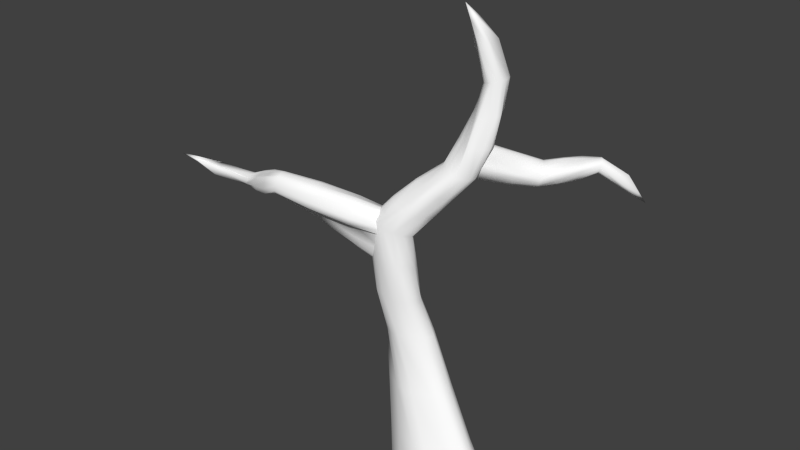 # Source: tree2.blend  (saved by Blender 2.77.0; exported with 4.5.12 LTS)
import bpy
from mathutils import Matrix  # noqa: F401  (used for matrix-valued properties, if any)

bpy.ops.wm.read_factory_settings(use_empty=True)
scene = bpy.context.scene
scene.name = 'Scene'

# ---- collections
col_collection_1 = bpy.data.collections.new('Collection 1'); scene.collection.children.link(col_collection_1)

# ---- materials (node trees are filled in below, after node groups)
mat_colobotmesh_mat_1 = bpy.data.materials.new('ColobotMesh_mat_1')
mat_colobotmesh_mat_1.alpha_threshold = 0.0
mat_colobotmesh_mat_1.use_transparent_shadow = False
mat_colobotmesh_mat_1.diffuse_color = (1.0, 1.0, 1.0, 1.0)
mat_colobotmesh_mat_1.specular_color = (0.0, 0.0, 0.0)
mat_colobotmesh_mat_1.roughness = 0.5

# ---- material node trees

# ---- world
world_world = bpy.data.worlds.new('World'); scene.world = world_world
world_world.color = (0.05088, 0.05088, 0.05088)
world_world.use_sun_shadow = False
world_world.sun_shadow_jitter_overblur = 0.0
world_world.cycles.sampling_method = 'NONE'
world_world.cycles.sample_map_resolution = 256

# ---- meshes
me_colobotmesh__002 = bpy.data.meshes.new('ColobotMesh_.002')
me_colobotmesh__002.from_pydata([(2.471, 25.03, 0.7769), (2.539, 26.38, 0.2778), (5.173, 23.6, -6.422), (1.735, 26.45, -0.9183), (4.69, 22.49, -6.628), (1.169, 25.15, -1.158), (5.223, 21.62, -5.475), (5.947, 22.27, -4.716), (6.005, 23.43, -5.143), (1.235, 23.37, -0.2762), (9.724, 23.6, -7.337), (9.761, 24.33, -7.607), (9.326, 24.37, -8.254), (9.02, 23.66, -8.384), (9.266, 23.19, -7.817), (12.19, 20.25, -10.91), (6.564, 24.0, -7.118), (7.948, 24.26, -7.728), (5.496, 21.71, -5.187), (5.737, 21.93, -4.934), (9.795, 23.88, -7.379), (9.807, 24.12, -7.469), (7.282, 23.77, -5.974), (8.534, 24.07, -6.796), (2.396, 23.6, -2.678), (3.747, 22.42, -4.117), (9.203, 24.18, -8.365), (9.101, 23.95, -8.408), (6.079, 22.78, -7.216), (7.604, 23.01, -7.612), (4.797, 22.08, -6.322), (4.974, 21.79, -5.938), (2.451, 25.07, -3.193), (3.436, 23.75, -5.097), (4.409, 22.47, -3.156), (2.838, 22.84, -1.676), (4.93, 23.25, -6.6), (4.769, 22.88, -6.668), (2.11, 24.24, 0.5442), (1.698, 23.69, 0.1932), (3.863, 21.99, -3.746), (2.534, 22.57, -2.013), (7.435, 23.19, -5.547), (8.707, 23.88, -6.511), (3.471, 25.58, -1.98), (4.349, 24.65, -4.213), (3.579, 24.34, -1.25), (4.757, 23.8, -3.223), (9.61, 23.4, -7.444), (9.457, 23.26, -7.604), (1.066, 24.35, -0.88), (1.088, 23.76, -0.5859), (6.465, 23.64, -7.06), (7.747, 23.66, -7.714), (9.644, 24.42, -7.83), (9.499, 24.43, -8.046), (6.059, 22.82, -7.28), (7.502, 23.21, -7.866), (7.031, 23.89, -6.39), (8.138, 24.2, -7.427), (2.615, 25.51, 0.6691), (2.637, 25.96, 0.5027), (9.063, 23.44, -8.248), (9.145, 23.28, -8.059), (3.532, 25.19, -1.656), (4.688, 24.21, -3.463), (5.466, 23.72, -6.023), (5.743, 23.66, -5.596), (6.071, 22.67, -4.767), (6.09, 23.05, -4.909), (1.495, 26.13, -1.093), (1.306, 25.69, -1.173), (3.351, 23.26, -5.02), (2.177, 24.14, -3.197), (10.58, 22.09, -9.206), (11.56, 21.12, -10.24), (10.91, 22.05, -8.857), (11.73, 20.93, -10.05), (4.039, 24.53, -4.568), (2.893, 25.48, -2.733), (11.11, 22.77, -8.983), (11.92, 21.41, -10.08), (2.348, 26.53, -0.1377), (2.08, 26.56, -0.5364), (10.62, 22.77, -9.646), (11.58, 21.4, -10.53), (7.213, 22.72, -5.58), (8.472, 23.16, -6.454), (10.45, 22.13, -9.479), (11.51, 20.99, -10.32), (3.654, 24.09, -1.031), (4.812, 23.17, -2.862), (6.568, 22.17, -6.283), (7.916, 22.69, -7.064), (6.774, 21.97, -6.014), (8.274, 22.63, -6.635), (4.841, 23.46, -2.993), (3.576, 24.8, -1.467), (4.542, 24.54, -3.867), (3.214, 25.58, -2.365), (3.675, 24.17, -4.935), (2.258, 24.72, -3.335), (3.461, 22.79, -4.654), (2.346, 22.96, -2.399), (4.13, 22.14, -3.439), (3.264, 23.34, -1.297), (8.649, 23.54, -6.436), (7.43, 23.49, -5.705), (8.37, 24.2, -7.1), (6.849, 24.05, -6.743), (7.842, 24.02, -7.754), (6.206, 23.26, -7.248), (7.531, 23.09, -7.769), (6.295, 22.42, -6.786), (8.131, 22.62, -6.806), (7.003, 22.28, -5.79), (11.35, 22.27, -8.724), (11.24, 23.0, -9.376), (10.63, 22.54, -9.875), (10.53, 22.11, -9.513), (10.73, 21.84, -9.099)], [], [(7, 68, 91), (8, 65, 47), (8, 67, 65), (2, 78, 45), (2, 36, 78), (4, 72, 33), (4, 30, 72), (6, 40, 25), (6, 18, 40), (7, 91, 34), (10, 20, 87), (11, 23, 43), (11, 54, 23), (12, 17, 59), (12, 26, 17), (13, 57, 53), (13, 62, 57), (14, 93, 29), (14, 49, 93), (10, 87, 95), (15, 81, 77), (15, 85, 81), (15, 89, 85), (15, 75, 89), (15, 77, 75), (90, 46, 0), (91, 96, 90), (90, 96, 46), (96, 47, 46), (91, 68, 96), (68, 69, 96), (96, 69, 47), (69, 8, 47), (46, 60, 0), (47, 97, 46), (46, 97, 60), (97, 61, 60), (47, 65, 97), (65, 64, 97), (97, 64, 61), (64, 1, 61), (64, 44, 1), (65, 98, 64), (64, 98, 44), (98, 45, 44), (65, 67, 98), (67, 66, 98), (98, 66, 45), (66, 2, 45), (44, 82, 1), (45, 99, 44), (44, 99, 82), (99, 83, 82), (45, 78, 99), (78, 79, 99), (99, 79, 83), (79, 3, 83), (79, 32, 3), (78, 100, 79), (79, 100, 32), (100, 33, 32), (78, 36, 100), (36, 37, 100), (100, 37, 33), (37, 4, 33), (32, 70, 3), (33, 101, 32), (32, 101, 70), (101, 71, 70), (33, 72, 101), (72, 73, 101), (101, 73, 71), (73, 5, 71), (73, 24, 5), (72, 102, 73), (73, 102, 24), (102, 25, 24), (72, 30, 102), (30, 31, 102), (102, 31, 25), (31, 6, 25), (24, 50, 5), (25, 103, 24), (24, 103, 50), (103, 51, 50), (25, 40, 103), (40, 41, 103), (103, 41, 51), (41, 9, 51), (41, 35, 9), (40, 104, 41), (41, 104, 35), (104, 34, 35), (40, 18, 104), (18, 19, 104), (104, 19, 34), (19, 7, 34), (35, 39, 9), (34, 105, 35), (35, 105, 39), (105, 38, 39), (34, 91, 105), (91, 90, 105), (105, 90, 38), (90, 0, 38), (86, 42, 7), (87, 106, 86), (86, 106, 42), (106, 43, 42), (87, 20, 106), (20, 21, 106), (106, 21, 43), (21, 11, 43), (42, 68, 7), (43, 107, 42), (42, 107, 68), (107, 69, 68), (43, 23, 107), (23, 22, 107), (107, 22, 69), (22, 8, 69), (22, 58, 8), (23, 108, 22), (22, 108, 58), (108, 59, 58), (23, 54, 108), (54, 55, 108), (108, 55, 59), (55, 12, 59), (58, 67, 8), (59, 109, 58), (58, 109, 67), (109, 66, 67), (59, 17, 109), (17, 16, 109), (109, 16, 66), (16, 2, 66), (16, 52, 2), (17, 110, 16), (16, 110, 52), (110, 53, 52), (17, 26, 110), (26, 27, 110), (110, 27, 53), (27, 13, 53), (52, 36, 2), (53, 111, 52), (52, 111, 36), (111, 37, 36), (53, 57, 111), (57, 56, 111), (111, 56, 37), (56, 4, 37), (56, 28, 4), (57, 112, 56), (56, 112, 28), (112, 29, 28), (57, 62, 112), (62, 63, 112), (112, 63, 29), (63, 14, 29), (28, 30, 4), (29, 113, 28), (28, 113, 30), (113, 31, 30), (29, 93, 113), (93, 92, 113), (113, 92, 31), (92, 6, 31), (92, 94, 6), (93, 114, 92), (92, 114, 94), (114, 95, 94), (93, 49, 114), (49, 48, 114), (114, 48, 95), (48, 10, 95), (94, 18, 6), (95, 115, 94), (94, 115, 18), (115, 19, 18), (95, 87, 115), (87, 86, 115), (115, 86, 19), (86, 7, 19), (76, 20, 10), (77, 116, 76), (76, 116, 20), (116, 21, 20), (77, 81, 116), (81, 80, 116), (116, 80, 21), (80, 11, 21), (80, 54, 11), (81, 117, 80), (80, 117, 54), (117, 55, 54), (81, 85, 117), (85, 84, 117), (117, 84, 55), (84, 12, 55), (84, 26, 12), (85, 118, 84), (84, 118, 26), (118, 27, 26), (85, 89, 118), (89, 88, 118), (118, 88, 27), (88, 13, 27), (88, 62, 13), (89, 119, 88), (88, 119, 62), (119, 63, 62), (89, 75, 119), (75, 74, 119), (119, 74, 63), (74, 14, 63), (74, 49, 14), (75, 120, 74), (74, 120, 49), (120, 48, 49), (75, 77, 120), (77, 76, 120), (120, 76, 48), (76, 10, 48)])
me_colobotmesh__002.polygons.foreach_set('use_smooth', [True] * 225)
_uv = me_colobotmesh__002.uv_layers.new(name='UV_1')
_uv.uv.foreach_set('vector', [0.8132, 0.4337, 0.7939, 0.4354, 0.8108, 0.329, 0.7552, 0.4389, 0.7528, 0.3345, 0.7721, 0.3325, 0.7552, 0.4389, 0.8264, 0.4139, 0.7528, 0.3345, 0.9688, 0.3637, 0.9713, 0.2602, 0.8952, 0.2844, 0.9688, 0.3637, 0.9532, 0.3492, 0.9713, 0.2602, 0.9219, 0.3201, 0.9228, 0.214, 0.94, 0.2311, 0.9219, 0.3201, 0.8997, 0.3361, 0.9228, 0.214, 0.8552, 0.3683, 0.858, 0.2481, 0.8784, 0.2462, 0.8552, 0.3683, 0.8412, 0.3901, 0.858, 0.2481, 0.8132, 0.4337, 0.8108, 0.329, 0.83, 0.2917, 0.8132, 0.775, 0.7921, 0.7761, 0.8132, 0.6612, 0.7499, 0.7783, 0.7517, 0.6652, 0.771, 0.6634, 0.7499, 0.7783, 0.824, 0.7652, 0.7517, 0.6652, 0.9721, 0.739, 0.971, 0.6139, 0.8998, 0.639, 0.9721, 0.739, 0.9537, 0.7298, 0.971, 0.6139, 0.917, 0.7114, 0.9187, 0.5809, 0.9343, 0.5955, 0.917, 0.7114, 0.8977, 0.7188, 0.9187, 0.5809, 0.8591, 0.7336, 0.8578, 0.6118, 0.8801, 0.5958, 0.8591, 0.7336, 0.8438, 0.7474, 0.8578, 0.6118, 0.8132, 0.775, 0.8132, 0.6612, 0.8272, 0.6394, 0.7285, 0.998, 0.7357, 0.9248, 0.7567, 0.9237, 0.7285, 0.998, 0.8097, 0.9117, 0.7357, 0.9248, 0.7285, 0.998, 0.7914, 0.9025, 0.8097, 0.9117, 0.7285, 0.998, 0.772, 0.9099, 0.7914, 0.9025, 0.7285, 0.998, 0.7567, 0.9237, 0.772, 0.9099, 0.8084, 0.2243, 0.789, 0.226, 0.806, 0.1196, 0.8108, 0.329, 0.7914, 0.3307, 0.8084, 0.2243, 0.8084, 0.2243, 0.7914, 0.3307, 0.789, 0.226, 0.7914, 0.3307, 0.7721, 0.3325, 0.789, 0.226, 0.8108, 0.329, 0.7939, 0.4354, 0.7914, 0.3307, 0.7939, 0.4354, 0.7745, 0.4372, 0.7914, 0.3307, 0.7914, 0.3307, 0.7745, 0.4372, 0.7721, 0.3325, 0.7745, 0.4372, 0.7552, 0.4389, 0.7721, 0.3325, 0.789, 0.226, 0.7866, 0.1216, 0.806, 0.1196, 0.7721, 0.3325, 0.7697, 0.2281, 0.789, 0.226, 0.789, 0.226, 0.7697, 0.2281, 0.7866, 0.1216, 0.7697, 0.2281, 0.7673, 0.1237, 0.7866, 0.1216, 0.7721, 0.3325, 0.7528, 0.3345, 0.7697, 0.2281, 0.7528, 0.3345, 0.7503, 0.2301, 0.7697, 0.2281, 0.7697, 0.2281, 0.7503, 0.2301, 0.7673, 0.1237, 0.7503, 0.2301, 0.7479, 0.1257, 0.7673, 0.1237, 0.7503, 0.2301, 0.8216, 0.2051, 0.7479, 0.1257, 0.7528, 0.3345, 0.824, 0.3095, 0.7503, 0.2301, 0.7503, 0.2301, 0.824, 0.3095, 0.8216, 0.2051, 0.824, 0.3095, 0.8952, 0.2844, 0.8216, 0.2051, 0.7528, 0.3345, 0.8264, 0.4139, 0.824, 0.3095, 0.8264, 0.4139, 0.8976, 0.3888, 0.824, 0.3095, 0.824, 0.3095, 0.8976, 0.3888, 0.8952, 0.2844, 0.8976, 0.3888, 0.9688, 0.3637, 0.8952, 0.2844, 0.8216, 0.2051, 0.824, 0.1015, 0.7479, 0.1257, 0.8952, 0.2844, 0.8977, 0.1808, 0.8216, 0.2051, 0.8216, 0.2051, 0.8977, 0.1808, 0.824, 0.1015, 0.8977, 0.1808, 0.9001, 0.07726, 0.824, 0.1015, 0.8952, 0.2844, 0.9713, 0.2602, 0.8977, 0.1808, 0.9713, 0.2602, 0.9737, 0.1566, 0.8977, 0.1808, 0.8977, 0.1808, 0.9737, 0.1566, 0.9001, 0.07726, 0.9737, 0.1566, 0.9762, 0.05303, 0.9001, 0.07726, 0.9737, 0.1566, 0.9581, 0.142, 0.9762, 0.05303, 0.9713, 0.2602, 0.9557, 0.2456, 0.9737, 0.1566, 0.9737, 0.1566, 0.9557, 0.2456, 0.9581, 0.142, 0.9557, 0.2456, 0.94, 0.2311, 0.9581, 0.142, 0.9713, 0.2602, 0.9532, 0.3492, 0.9557, 0.2456, 0.9532, 0.3492, 0.9376, 0.3346, 0.9557, 0.2456, 0.9557, 0.2456, 0.9376, 0.3346, 0.94, 0.2311, 0.9376, 0.3346, 0.9219, 0.3201, 0.94, 0.2311, 0.9581, 0.142, 0.959, 0.03601, 0.9762, 0.05303, 0.94, 0.2311, 0.9409, 0.125, 0.9581, 0.142, 0.9581, 0.142, 0.9409, 0.125, 0.959, 0.03601, 0.9409, 0.125, 0.9418, 0.01898, 0.959, 0.03601, 0.94, 0.2311, 0.9228, 0.214, 0.9409, 0.125, 0.9228, 0.214, 0.9237, 0.108, 0.9409, 0.125, 0.9409, 0.125, 0.9237, 0.108, 0.9418, 0.01898, 0.9237, 0.108, 0.9247, 0.001953, 0.9418, 0.01898, 0.9237, 0.108, 0.9015, 0.1241, 0.9247, 0.001953, 0.9228, 0.214, 0.9006, 0.2301, 0.9237, 0.108, 0.9237, 0.108, 0.9006, 0.2301, 0.9015, 0.1241, 0.9006, 0.2301, 0.8784, 0.2462, 0.9015, 0.1241, 0.9228, 0.214, 0.8997, 0.3361, 0.9006, 0.2301, 0.8997, 0.3361, 0.8775, 0.3522, 0.9006, 0.2301, 0.9006, 0.2301, 0.8775, 0.3522, 0.8784, 0.2462, 0.8775, 0.3522, 0.8552, 0.3683, 0.8784, 0.2462, 0.9015, 0.1241, 0.9043, 0.00393, 0.9247, 0.001953, 0.8784, 0.2462, 0.8812, 0.126, 0.9015, 0.1241, 0.9015, 0.1241, 0.8812, 0.126, 0.9043, 0.00393, 0.8812, 0.126, 0.884, 0.005906, 0.9043, 0.00393, 0.8784, 0.2462, 0.858, 0.2481, 0.8812, 0.126, 0.858, 0.2481, 0.8608, 0.128, 0.8812, 0.126, 0.8812, 0.126, 0.8608, 0.128, 0.884, 0.005906, 0.8608, 0.128, 0.8637, 0.007883, 0.884, 0.005906, 0.8608, 0.128, 0.8468, 0.1498, 0.8637, 0.007883, 0.858, 0.2481, 0.844, 0.2699, 0.8608, 0.128, 0.8608, 0.128, 0.844, 0.2699, 0.8468, 0.1498, 0.844, 0.2699, 0.83, 0.2917, 0.8468, 0.1498, 0.858, 0.2481, 0.8412, 0.3901, 0.844, 0.2699, 0.8412, 0.3901, 0.8272, 0.4119, 0.844, 0.2699, 0.844, 0.2699, 0.8272, 0.4119, 0.83, 0.2917, 0.8272, 0.4119, 0.8132, 0.4337, 0.83, 0.2917, 0.8468, 0.1498, 0.8444, 0.04511, 0.8637, 0.007883, 0.83, 0.2917, 0.8276, 0.187, 0.8468, 0.1498, 0.8468, 0.1498, 0.8276, 0.187, 0.8444, 0.04511, 0.8276, 0.187, 0.8252, 0.08234, 0.8444, 0.04511, 0.83, 0.2917, 0.8108, 0.329, 0.8276, 0.187, 0.8108, 0.329, 0.8084, 0.2243, 0.8276, 0.187, 0.8276, 0.187, 0.8084, 0.2243, 0.8252, 0.08234, 0.8084, 0.2243, 0.806, 0.1196, 0.8252, 0.08234, 0.8132, 0.5474, 0.7921, 0.5485, 0.8132, 0.4337, 0.8132, 0.6612, 0.7921, 0.6623, 0.8132, 0.5474, 0.8132, 0.5474, 0.7921, 0.6623, 0.7921, 0.5485, 0.7921, 0.6623, 0.771, 0.6634, 0.7921, 0.5485, 0.8132, 0.6612, 0.7921, 0.7761, 0.7921, 0.6623, 0.7921, 0.7761, 0.771, 0.7772, 0.7921, 0.6623, 0.7921, 0.6623, 0.771, 0.7772, 0.771, 0.6634, 0.771, 0.7772, 0.7499, 0.7783, 0.771, 0.6634, 0.7921, 0.5485, 0.7939, 0.4354, 0.8132, 0.4337, 0.771, 0.6634, 0.7728, 0.5503, 0.7921, 0.5485, 0.7921, 0.5485, 0.7728, 0.5503, 0.7939, 0.4354, 0.7728, 0.5503, 0.7745, 0.4372, 0.7939, 0.4354, 0.771, 0.6634, 0.7517, 0.6652, 0.7728, 0.5503, 0.7517, 0.6652, 0.7534, 0.5521, 0.7728, 0.5503, 0.7728, 0.5503, 0.7534, 0.5521, 0.7745, 0.4372, 0.7534, 0.5521, 0.7552, 0.4389, 0.7745, 0.4372, 0.7534, 0.5521, 0.8275, 0.5389, 0.7552, 0.4389, 0.7517, 0.6652, 0.8257, 0.6521, 0.7534, 0.5521, 0.7534, 0.5521, 0.8257, 0.6521, 0.8275, 0.5389, 0.8257, 0.6521, 0.8998, 0.639, 0.8275, 0.5389, 0.7517, 0.6652, 0.824, 0.7652, 0.8257, 0.6521, 0.824, 0.7652, 0.898, 0.7521, 0.8257, 0.6521, 0.8257, 0.6521, 0.898, 0.7521, 0.8998, 0.639, 0.898, 0.7521, 0.9721, 0.739, 0.8998, 0.639, 0.8275, 0.5389, 0.8264, 0.4139, 0.7552, 0.4389, 0.8998, 0.639, 0.8987, 0.5139, 0.8275, 0.5389, 0.8275, 0.5389, 0.8987, 0.5139, 0.8264, 0.4139, 0.8987, 0.5139, 0.8976, 0.3888, 0.8264, 0.4139, 0.8998, 0.639, 0.971, 0.6139, 0.8987, 0.5139, 0.971, 0.6139, 0.9699, 0.4888, 0.8987, 0.5139, 0.8987, 0.5139, 0.9699, 0.4888, 0.8976, 0.3888, 0.9699, 0.4888, 0.9688, 0.3637, 0.8976, 0.3888, 0.9699, 0.4888, 0.9516, 0.4796, 0.9688, 0.3637, 0.971, 0.6139, 0.9526, 0.6047, 0.9699, 0.4888, 0.9699, 0.4888, 0.9526, 0.6047, 0.9516, 0.4796, 0.9526, 0.6047, 0.9343, 0.5955, 0.9516, 0.4796, 0.971, 0.6139, 0.9537, 0.7298, 0.9526, 0.6047, 0.9537, 0.7298, 0.9354, 0.7206, 0.9526, 0.6047, 0.9526, 0.6047, 0.9354, 0.7206, 0.9343, 0.5955, 0.9354, 0.7206, 0.917, 0.7114, 0.9343, 0.5955, 0.9516, 0.4796, 0.9532, 0.3492, 0.9688, 0.3637, 0.9343, 0.5955, 0.9359, 0.4651, 0.9516, 0.4796, 0.9516, 0.4796, 0.9359, 0.4651, 0.9532, 0.3492, 0.9359, 0.4651, 0.9376, 0.3346, 0.9532, 0.3492, 0.9343, 0.5955, 0.9187, 0.5809, 0.9359, 0.4651, 0.9187, 0.5809, 0.9203, 0.4505, 0.9359, 0.4651, 0.9359, 0.4651, 0.9203, 0.4505, 0.9376, 0.3346, 0.9203, 0.4505, 0.9219, 0.3201, 0.9376, 0.3346, 0.9203, 0.4505, 0.901, 0.4579, 0.9219, 0.3201, 0.9187, 0.5809, 0.8994, 0.5884, 0.9203, 0.4505, 0.9203, 0.4505, 0.8994, 0.5884, 0.901, 0.4579, 0.8994, 0.5884, 0.8801, 0.5958, 0.901, 0.4579, 0.9187, 0.5809, 0.8977, 0.7188, 0.8994, 0.5884, 0.8977, 0.7188, 0.8784, 0.7262, 0.8994, 0.5884, 0.8994, 0.5884, 0.8784, 0.7262, 0.8801, 0.5958, 0.8784, 0.7262, 0.8591, 0.7336, 0.8801, 0.5958, 0.901, 0.4579, 0.8997, 0.3361, 0.9219, 0.3201, 0.8801, 0.5958, 0.8788, 0.474, 0.901, 0.4579, 0.901, 0.4579, 0.8788, 0.474, 0.8997, 0.3361, 0.8788, 0.474, 0.8775, 0.3522, 0.8997, 0.3361, 0.8801, 0.5958, 0.8578, 0.6118, 0.8788, 0.474, 0.8578, 0.6118, 0.8565, 0.4901, 0.8788, 0.474, 0.8788, 0.474, 0.8565, 0.4901, 0.8775, 0.3522, 0.8565, 0.4901, 0.8552, 0.3683, 0.8775, 0.3522, 0.8565, 0.4901, 0.8412, 0.5038, 0.8552, 0.3683, 0.8578, 0.6118, 0.8425, 0.6256, 0.8565, 0.4901, 0.8565, 0.4901, 0.8425, 0.6256, 0.8412, 0.5038, 0.8425, 0.6256, 0.8272, 0.6394, 0.8412, 0.5038, 0.8578, 0.6118, 0.8438, 0.7474, 0.8425, 0.6256, 0.8438, 0.7474, 0.8285, 0.7612, 0.8425, 0.6256, 0.8425, 0.6256, 0.8285, 0.7612, 0.8272, 0.6394, 0.8285, 0.7612, 0.8132, 0.775, 0.8272, 0.6394, 0.8412, 0.5038, 0.8412, 0.3901, 0.8552, 0.3683, 0.8272, 0.6394, 0.8272, 0.5256, 0.8412, 0.5038, 0.8412, 0.5038, 0.8272, 0.5256, 0.8412, 0.3901, 0.8272, 0.5256, 0.8272, 0.4119, 0.8412, 0.3901, 0.8272, 0.6394, 0.8132, 0.6612, 0.8272, 0.5256, 0.8132, 0.6612, 0.8132, 0.5474, 0.8272, 0.5256, 0.8272, 0.5256, 0.8132, 0.5474, 0.8272, 0.4119, 0.8132, 0.5474, 0.8132, 0.4337, 0.8272, 0.4119, 0.785, 0.8493, 0.7921, 0.7761, 0.8132, 0.775, 0.7567, 0.9237, 0.7639, 0.8505, 0.785, 0.8493, 0.785, 0.8493, 0.7639, 0.8505, 0.7921, 0.7761, 0.7639, 0.8505, 0.771, 0.7772, 0.7921, 0.7761, 0.7567, 0.9237, 0.7357, 0.9248, 0.7639, 0.8505, 0.7357, 0.9248, 0.7428, 0.8516, 0.7639, 0.8505, 0.7639, 0.8505, 0.7428, 0.8516, 0.771, 0.7772, 0.7428, 0.8516, 0.7499, 0.7783, 0.771, 0.7772, 0.7428, 0.8516, 0.824, 0.7652, 0.7499, 0.7783, 0.7357, 0.9248, 0.8168, 0.8385, 0.7428, 0.8516, 0.7428, 0.8516, 0.8168, 0.8385, 0.824, 0.7652, 0.8168, 0.8385, 0.898, 0.7521, 0.824, 0.7652, 0.7357, 0.9248, 0.8097, 0.9117, 0.8168, 0.8385, 0.8097, 0.9117, 0.8909, 0.8253, 0.8168, 0.8385, 0.8168, 0.8385, 0.8909, 0.8253, 0.898, 0.7521, 0.8909, 0.8253, 0.9721, 0.739, 0.898, 0.7521, 0.8909, 0.8253, 0.9537, 0.7298, 0.9721, 0.739, 0.8097, 0.9117, 0.8725, 0.8161, 0.8909, 0.8253, 0.8909, 0.8253, 0.8725, 0.8161, 0.9537, 0.7298, 0.8725, 0.8161, 0.9354, 0.7206, 0.9537, 0.7298, 0.8097, 0.9117, 0.7914, 0.9025, 0.8725, 0.8161, 0.7914, 0.9025, 0.8542, 0.8069, 0.8725, 0.8161, 0.8725, 0.8161, 0.8542, 0.8069, 0.9354, 0.7206, 0.8542, 0.8069, 0.917, 0.7114, 0.9354, 0.7206, 0.8542, 0.8069, 0.8977, 0.7188, 0.917, 0.7114, 0.7914, 0.9025, 0.8349, 0.8143, 0.8542, 0.8069, 0.8542, 0.8069, 0.8349, 0.8143, 0.8977, 0.7188, 0.8349, 0.8143, 0.8784, 0.7262, 0.8977, 0.7188, 0.7914, 0.9025, 0.772, 0.9099, 0.8349, 0.8143, 0.772, 0.9099, 0.8156, 0.8218, 0.8349, 0.8143, 0.8349, 0.8143, 0.8156, 0.8218, 0.8784, 0.7262, 0.8156, 0.8218, 0.8591, 0.7336, 0.8784, 0.7262, 0.8156, 0.8218, 0.8438, 0.7474, 0.8591, 0.7336, 0.772, 0.9099, 0.8003, 0.8355, 0.8156, 0.8218, 0.8156, 0.8218, 0.8003, 0.8355, 0.8438, 0.7474, 0.8003, 0.8355, 0.8285, 0.7612, 0.8438, 0.7474, 0.772, 0.9099, 0.7567, 0.9237, 0.8003, 0.8355, 0.7567, 0.9237, 0.785, 0.8493, 0.8003, 0.8355, 0.8003, 0.8355, 0.785, 0.8493, 0.8285, 0.7612, 0.785, 0.8493, 0.8132, 0.775, 0.8285, 0.7612])
me_colobotmesh__002.materials.append(mat_colobotmesh_mat_1)
me_colobotmesh__002.use_remesh_preserve_volume = False
me_colobotmesh__002.use_remesh_preserve_attributes = False
me_colobotmesh__002.use_mirror_vertex_groups = False
me_colobotmesh__002.update()
me_colobotmesh__001 = bpy.data.meshes.new('ColobotMesh_.001')
me_colobotmesh__001.from_pydata([(2.304, 23.84, 1.337), (0.4427, 8.895, 1.281), (-1.787, 8.895, 3.231), (7.613, -5.061, 2.126), (3.682, -5.061, 5.013), (-3.92, 8.905, 2.235), (-2.13, -5.06, 3.624), (-4.12, 8.881, 0.226), (-2.783, -5.063, -0.2034), (-2.026, 8.889, -0.3859), (3.254, -5.056, -1.158), (-0.8011, 18.34, 2.648), (-2.722, 18.97, 4.066), (-4.251, 19.39, 3.391), (-4.532, 19.22, 1.538), (1.72, 37.1, -0.1375), (-2.715, 18.45, 1.127), (4.327, 31.32, -1.971), (3.66, 31.15, -1.021), (0.6715, 24.3, 0.8547), (0.5263, 24.29, -0.7248), (2.24, 23.86, -1.467), (3.231, 23.59, 0.01614), (2.658, 30.87, -1.392), (2.478, 30.84, -2.71), (3.691, 31.15, -3.237), (-3.307, 19.16, 3.978), (-3.816, 19.3, 3.753), (1.642, 26.34, -0.1632), (2.304, 28.53, -0.9121), (-4.077, 19.0, 1.235), (-3.472, 18.75, 1.098), (2.154, 35.79, -0.2709), (2.801, 33.81, -0.5654), (-3.008, 21.19, 2.313), (-1.415, 22.83, 0.9416), (-3.106, 12.63, 3.632), (-3.927, 16.13, 3.685), (1.041, 24.12, -1.175), (1.612, 23.98, -1.422), (1.201, 22.06, 1.851), (0.1661, 20.23, 2.287), (-0.1248, 9.002, 0.54), (-0.9478, 9.0, -0.01549), (-3.545, 8.897, -0.1708), (-2.847, 8.899, -0.3748), (-0.5757, 12.08, 1.673), (-0.9903, 15.23, 2.129), (-4.209, 8.886, 1.541), (-4.275, 8.878, 0.871), (-2.917, 20.93, 0.7737), (-1.231, 22.62, 0.01952), (-4.438, 12.6, 2.942), (-4.549, 16.09, 3.327), (0.8466, -0.4054, 4.464), (-1.687, 4.25, 3.538), (-3.233, -0.4187, 2.365), (-3.897, 4.228, 1.233), (-1.249, 18.52, 3.333), (-1.89, 18.73, 3.805), (1.58, 4.36, 2.964), (4.714, -0.2918, 2.596), (2.759, 23.72, 0.9761), (3.068, 23.64, 0.5357), (2.448, 30.87, -1.854), (2.388, 30.86, -2.294), (-0.2543, 4.253, -0.7236), (1.506, -0.3956, -0.981), (2.877, 26.28, -2.478), (3.361, 28.72, -3.068), (-0.3725, 20.02, 0.8864), (1.61, 21.73, 0.5161), (-2.604, 8.891, 3.119), (-3.315, 8.894, 2.787), (-1.064, -5.042, -1.135), (0.948, -5.04, -1.453), (2.645, 4.177, 1.587), (5.035, -0.4749, 1.869), (4.215, 31.28, -1.592), (3.993, 31.22, -1.276), (-4.53, 19.4, 2.782), (-4.624, 19.35, 2.164), (1.825, 26.61, -1.978), (2.88, 28.9, -2.815), (4.447, 28.69, -1.313), (4.081, 26.11, -0.6506), (6.646, -4.814, 0.8491), (5.193, -4.812, -0.2458), (1.718, 35.75, -0.8002), (1.971, 33.67, -1.658), (2.736, 26.27, 0.4966), (3.188, 28.71, -0.2895), (3.795, 28.5, -0.6896), (3.652, 25.99, -0.3439), (-2.103, 12.29, 3.643), (-2.415, 15.65, 3.922), (-3.848, 12.1, 0.6323), (-3.38, 15.29, 0.9326), (2.606, 35.92, -0.5232), (3.475, 34.0, -1.135), (-1.555, 20.76, 3.234), (-0.4237, 22.53, 2.164), (0.6661, 22.26, 2.523), (-1.009, 20.64, 3.432), (1.62, 4.337, 0.345), (2.557, -0.3128, -0.4679), (4.229, 31.29, -2.497), (4.018, 31.23, -2.919), (-2.831, 21.09, 2.696), (-1.19, 22.72, 1.851), (-0.6173, 12.32, 2.7), (-1.672, 15.68, 3.629), (-3.265, 4.256, 2.656), (-2.668, -0.3995, 3.119), (-2.524, 20.75, 0.09593), (-0.2669, 22.3, -0.9058), (0.4741, 24.39, 0.3187), (0.4257, 24.39, -0.2077), (1.584, -4.985, 5.125), (-0.3534, -4.985, 4.662), (1.22, 26.42, -0.4849), (1.822, 28.6, -1.673), (2.051, 35.69, -0.4888), (2.364, 33.61, -0.907), (-4.566, 12.45, 1.865), (-4.77, 15.89, 1.633), (1.282, 26.44, -1.309), (1.933, 28.62, -1.97), (2.71, 23.68, -1.074), (3.041, 23.59, -0.5792), (-2.806, -5.089, 2.341), (-3.024, -5.09, 1.065), (2.866, 30.96, -3.036), (3.271, 31.06, -3.212), (-4.561, 12.41, 0.4959), (-4.698, 15.85, 0.9331), (-3.764, 4.231, 0.02006), (-3.318, -0.4175, -0.1231), (0.01203, 4.23, 3.601), (1.835, -0.4218, 4.195), (2.601, 26.19, 0.4872), (2.719, 28.53, -0.4226), (2.298, 35.91, -1.256), (2.955, 33.93, -2.289), (-1.052, 20.22, 0.3974), (0.6001, 22.03, -0.4674), (6.723, -4.829, 3.283), (5.412, -4.829, 4.245), (-1.183, 18.29, 2.044), (-1.821, 18.32, 1.537), (-1.691, 12.09, 0.43), (-1.282, 15.24, 1.441), (-0.0267, 8.996, 2.108), (-0.77, 8.996, 2.758), (-2.638, -0.3865, -0.6352), (-2.385, 4.264, -0.6961), (4.058, 28.8, -2.016), (3.363, 26.31, -1.848), (1.768, 24.07, 1.354), (1.224, 24.23, 1.193), (0.5238, 20.07, 1.726), (1.868, 21.82, 0.849), (3.311, 31.07, -1.023), (2.977, 30.98, -1.147), (-2.288, 12.12, 0.4162), (-2.517, 15.31, 0.9204), (2.298, 4.348, 2.359), (3.425, -0.2727, 3.48), (-0.9045, 4.248, 3.723), (-1.005, -0.3711, 4.065), (-3.749, 4.237, 1.956), (-3.534, -0.4299, 1.137), (-3.171, 4.249, -0.4564), (-0.7364, -0.3856, -1.115), (0.8374, 4.363, -0.3583), (4.028, -0.2765, 0.6544), (-1.181, 15.5, 3.022), (-1.186, 12.39, 3.281), (-3.224, 15.92, 3.926), (-3.793, 12.64, 3.517), (-4.815, 16.03, 2.546), (-4.745, 12.42, 1.222), (-4.183, 15.6, 0.8804), (-3.069, 12.13, 0.4606), (-1.75, 15.24, 1.086), (-1.14, 12.16, 1.14), (1.647, 21.91, 1.384), (-0.2466, 20.4, 2.964), (0.1385, 22.43, 2.462), (-2.226, 20.94, 3.086), (-1.393, 22.83, 1.412), (-3.051, 21.1, 1.572), (-0.81, 22.45, -0.5868), (-1.841, 20.5, 0.1677), (1.187, 21.82, -0.09168), (0.1559, 20.01, 1.253), (4.218, 28.59, -1.0), (3.254, 26.12, 0.1109), (2.969, 28.63, -0.3019), (2.094, 26.3, 0.1246), (1.964, 28.6, -1.31), (1.193, 26.45, -0.9239), (2.38, 28.79, -2.534), (2.24, 26.5, -2.425), (3.78, 28.75, -2.66), (3.847, 26.11, -1.421), (3.429, 34.15, -0.7441), (2.665, 33.85, -0.5406), (1.938, 33.77, -1.078), (2.101, 34.01, -2.279), (3.422, 34.27, -2.071)], [], [(1, 152, 76), (2, 138, 60), (2, 72, 138), (5, 112, 55), (5, 48, 112), (7, 136, 57), (7, 44, 136), (9, 66, 155), (9, 43, 66), (1, 76, 104), (11, 58, 47), (12, 95, 111), (12, 26, 95), (13, 53, 37), (13, 80, 53), (14, 135, 125), (14, 30, 135), (16, 165, 97), (16, 149, 165), (11, 47, 151), (22, 63, 161), (0, 102, 40), (0, 158, 102), (19, 109, 101), (19, 116, 109), (20, 51, 35), (20, 38, 51), (21, 145, 115), (21, 128, 145), (22, 161, 71), (17, 78, 84), (18, 91, 92), (18, 162, 91), (23, 29, 141), (23, 64, 29), (24, 127, 121), (24, 132, 127), (25, 69, 83), (25, 107, 69), (17, 84, 156), (15, 32, 98), (15, 122, 32), (15, 88, 122), (15, 142, 88), (15, 98, 142), (77, 61, 3), (76, 166, 77), (77, 166, 61), (166, 60, 61), (76, 152, 166), (152, 153, 166), (166, 153, 60), (153, 2, 60), (61, 146, 3), (60, 167, 61), (61, 167, 146), (167, 147, 146), (60, 138, 167), (138, 139, 167), (167, 139, 147), (139, 4, 147), (139, 54, 4), (138, 168, 139), (139, 168, 54), (168, 55, 54), (138, 72, 168), (72, 73, 168), (168, 73, 55), (73, 5, 55), (54, 118, 4), (55, 169, 54), (54, 169, 118), (169, 119, 118), (55, 112, 169), (112, 113, 169), (169, 113, 119), (113, 6, 119), (113, 56, 6), (112, 170, 113), (113, 170, 56), (170, 57, 56), (112, 48, 170), (48, 49, 170), (170, 49, 57), (49, 7, 57), (56, 130, 6), (57, 171, 56), (56, 171, 130), (171, 131, 130), (57, 136, 171), (136, 137, 171), (171, 137, 131), (137, 8, 131), (137, 154, 8), (136, 172, 137), (137, 172, 154), (172, 155, 154), (136, 44, 172), (44, 45, 172), (172, 45, 155), (45, 9, 155), (154, 74, 8), (155, 173, 154), (154, 173, 74), (173, 75, 74), (155, 66, 173), (66, 67, 173), (173, 67, 75), (67, 10, 75), (67, 105, 10), (66, 174, 67), (67, 174, 105), (174, 104, 105), (66, 43, 174), (43, 42, 174), (174, 42, 104), (42, 1, 104), (105, 87, 10), (104, 175, 105), (105, 175, 87), (175, 86, 87), (104, 76, 175), (76, 77, 175), (175, 77, 86), (77, 3, 86), (46, 110, 1), (47, 176, 46), (46, 176, 110), (176, 111, 110), (47, 58, 176), (58, 59, 176), (176, 59, 111), (59, 12, 111), (110, 152, 1), (111, 177, 110), (110, 177, 152), (177, 153, 152), (111, 95, 177), (95, 94, 177), (177, 94, 153), (94, 2, 153), (94, 36, 2), (95, 178, 94), (94, 178, 36), (178, 37, 36), (95, 26, 178), (26, 27, 178), (178, 27, 37), (27, 13, 37), (36, 72, 2), (37, 179, 36), (36, 179, 72), (179, 73, 72), (37, 53, 179), (53, 52, 179), (179, 52, 73), (52, 5, 73), (52, 124, 5), (53, 180, 52), (52, 180, 124), (180, 125, 124), (53, 80, 180), (80, 81, 180), (180, 81, 125), (81, 14, 125), (124, 48, 5), (125, 181, 124), (124, 181, 48), (181, 49, 48), (125, 135, 181), (135, 134, 181), (181, 134, 49), (134, 7, 49), (134, 96, 7), (135, 182, 134), (134, 182, 96), (182, 97, 96), (135, 30, 182), (30, 31, 182), (182, 31, 97), (31, 16, 97), (96, 44, 7), (97, 183, 96), (96, 183, 44), (183, 45, 44), (97, 165, 183), (165, 164, 183), (183, 164, 45), (164, 9, 45), (164, 150, 9), (165, 184, 164), (164, 184, 150), (184, 151, 150), (165, 149, 184), (149, 148, 184), (184, 148, 151), (148, 11, 151), (150, 43, 9), (151, 185, 150), (150, 185, 43), (185, 42, 43), (151, 47, 185), (47, 46, 185), (185, 46, 42), (46, 1, 42), (160, 41, 11), (161, 186, 160), (160, 186, 41), (186, 40, 41), (161, 63, 186), (63, 62, 186), (186, 62, 40), (62, 0, 40), (41, 58, 11), (40, 187, 41), (41, 187, 58), (187, 59, 58), (40, 102, 187), (102, 103, 187), (187, 103, 59), (103, 12, 59), (103, 100, 12), (102, 188, 103), (103, 188, 100), (188, 101, 100), (102, 158, 188), (158, 159, 188), (188, 159, 101), (159, 19, 101), (100, 26, 12), (101, 189, 100), (100, 189, 26), (189, 27, 26), (101, 109, 189), (109, 108, 189), (189, 108, 27), (108, 13, 27), (108, 34, 13), (109, 190, 108), (108, 190, 34), (190, 35, 34), (109, 116, 190), (116, 117, 190), (190, 117, 35), (117, 20, 35), (34, 80, 13), (35, 191, 34), (34, 191, 80), (191, 81, 80), (35, 51, 191), (51, 50, 191), (191, 50, 81), (50, 14, 81), (50, 114, 14), (51, 192, 50), (50, 192, 114), (192, 115, 114), (51, 38, 192), (38, 39, 192), (192, 39, 115), (39, 21, 115), (114, 30, 14), (115, 193, 114), (114, 193, 30), (193, 31, 30), (115, 145, 193), (145, 144, 193), (193, 144, 31), (144, 16, 31), (144, 70, 16), (145, 194, 144), (144, 194, 70), (194, 71, 70), (145, 128, 194), (128, 129, 194), (194, 129, 71), (129, 22, 71), (70, 149, 16), (71, 195, 70), (70, 195, 149), (195, 148, 149), (71, 161, 195), (161, 160, 195), (195, 160, 148), (160, 11, 148), (85, 93, 22), (84, 196, 85), (85, 196, 93), (196, 92, 93), (84, 78, 196), (78, 79, 196), (196, 79, 92), (79, 18, 92), (93, 63, 22), (92, 197, 93), (93, 197, 63), (197, 62, 63), (92, 91, 197), (91, 90, 197), (197, 90, 62), (90, 0, 62), (90, 140, 0), (91, 198, 90), (90, 198, 140), (198, 141, 140), (91, 162, 198), (162, 163, 198), (198, 163, 141), (163, 23, 141), (140, 158, 0), (141, 199, 140), (140, 199, 158), (199, 159, 158), (141, 29, 199), (29, 28, 199), (199, 28, 159), (28, 19, 159), (28, 120, 19), (29, 200, 28), (28, 200, 120), (200, 121, 120), (29, 64, 200), (64, 65, 200), (200, 65, 121), (65, 24, 121), (120, 116, 19), (121, 201, 120), (120, 201, 116), (201, 117, 116), (121, 127, 201), (127, 126, 201), (201, 126, 117), (126, 20, 117), (126, 82, 20), (127, 202, 126), (126, 202, 82), (202, 83, 82), (127, 132, 202), (132, 133, 202), (202, 133, 83), (133, 25, 83), (82, 38, 20), (83, 203, 82), (82, 203, 38), (203, 39, 38), (83, 69, 203), (69, 68, 203), (203, 68, 39), (68, 21, 39), (68, 157, 21), (69, 204, 68), (68, 204, 157), (204, 156, 157), (69, 107, 204), (107, 106, 204), (204, 106, 156), (106, 17, 156), (157, 128, 21), (156, 205, 157), (157, 205, 128), (205, 129, 128), (156, 84, 205), (84, 85, 205), (205, 85, 129), (85, 22, 129), (99, 78, 17), (98, 206, 99), (99, 206, 78), (206, 79, 78), (98, 32, 206), (32, 33, 206), (206, 33, 79), (33, 18, 79), (33, 162, 18), (32, 207, 33), (33, 207, 162), (207, 163, 162), (32, 122, 207), (122, 123, 207), (207, 123, 163), (123, 23, 163), (123, 64, 23), (122, 208, 123), (123, 208, 64), (208, 65, 64), (122, 88, 208), (88, 89, 208), (208, 89, 65), (89, 24, 65), (89, 132, 24), (88, 209, 89), (89, 209, 132), (209, 133, 132), (88, 142, 209), (142, 143, 209), (209, 143, 133), (143, 25, 133), (143, 107, 25), (142, 210, 143), (143, 210, 107), (210, 106, 107), (142, 98, 210), (98, 99, 210), (210, 99, 106), (99, 17, 106)])
me_colobotmesh__001.polygons.foreach_set('use_smooth', [True] * 405)
_uv = me_colobotmesh__001.uv_layers.new(name='UV_1')
_uv.uv.foreach_set('vector', [0.9975, 0.3317, 0.9267, 0.3317, 0.9968, 0.2218, 0.785, 0.3317, 0.7814, 0.2218, 0.8552, 0.2218, 0.785, 0.3317, 0.8038, 0.3318, 0.7814, 0.2218, 0.8414, 0.332, 0.8429, 0.222, 0.8189, 0.222, 0.8414, 0.332, 0.8563, 0.3318, 0.8429, 0.222, 0.8863, 0.3314, 0.8865, 0.2216, 0.8728, 0.2216, 0.8863, 0.3314, 0.9032, 0.3315, 0.8865, 0.2216, 0.9371, 0.3316, 0.9408, 0.2218, 0.9204, 0.2217, 0.9371, 0.3316, 0.9572, 0.3316, 0.9408, 0.2218, 0.9975, 0.3317, 0.9968, 0.2218, 0.9811, 0.2219, 0.7303, 0.5549, 0.7496, 0.5599, 0.8194, 0.4805, 0.788, 0.5698, 0.787, 0.4904, 0.8578, 0.4904, 0.788, 0.5698, 0.8046, 0.5731, 0.787, 0.4904, 0.8379, 0.5796, 0.8391, 0.4971, 0.8203, 0.497, 0.8379, 0.5796, 0.8548, 0.5783, 0.8391, 0.4971, 0.8885, 0.5757, 0.8877, 0.4943, 0.8728, 0.4944, 0.8885, 0.5757, 0.9054, 0.5696, 0.8877, 0.4943, 0.9392, 0.5575, 0.9385, 0.4822, 0.9216, 0.4821, 0.9392, 0.5575, 0.8696, 0.5566, 0.9385, 0.4822, 0.7303, 0.5549, 0.8194, 0.4805, 0.7993, 0.4805, 0.7289, 0.6789, 0.746, 0.6809, 0.7294, 0.6376, 0.7803, 0.6848, 0.7828, 0.6465, 0.7636, 0.6415, 0.7803, 0.6848, 0.7987, 0.6884, 0.7828, 0.6465, 0.8354, 0.6957, 0.8363, 0.657, 0.8196, 0.6537, 0.8354, 0.6957, 0.8522, 0.6956, 0.8363, 0.657, 0.8856, 0.6956, 0.8866, 0.6556, 0.8697, 0.6569, 0.8856, 0.6956, 0.9048, 0.6921, 0.8866, 0.6556, 0.9433, 0.6853, 0.9419, 0.6427, 0.925, 0.6488, 0.9433, 0.6853, 0.8718, 0.6832, 0.9419, 0.6427, 0.7289, 0.6789, 0.7294, 0.6376, 0.799, 0.6385, 0.7327, 0.8616, 0.7498, 0.8602, 0.7314, 0.8007, 0.784, 0.8574, 0.7828, 0.7999, 0.7657, 0.7979, 0.784, 0.8574, 0.7995, 0.8552, 0.7828, 0.7999, 0.8305, 0.8508, 0.8322, 0.7991, 0.8138, 0.7955, 0.8305, 0.8508, 0.8504, 0.8506, 0.8322, 0.7991, 0.8903, 0.8501, 0.8887, 0.7986, 0.872, 0.7986, 0.8903, 0.8501, 0.9076, 0.8526, 0.8887, 0.7986, 0.9424, 0.8576, 0.9427, 0.8001, 0.9235, 0.8036, 0.9424, 0.8576, 0.8725, 0.8589, 0.9427, 0.8001, 0.7327, 0.8616, 0.7314, 0.8007, 0.8029, 0.8028, 0.7285, 0.998, 0.747, 0.9512, 0.7299, 0.9526, 0.7285, 0.998, 0.7625, 0.949, 0.747, 0.9512, 0.7285, 0.998, 0.7824, 0.9487, 0.7625, 0.949, 0.7285, 0.998, 0.7998, 0.9512, 0.7824, 0.9487, 0.7285, 0.998, 0.7299, 0.9526, 0.7998, 0.9512, 0.9961, 0.1119, 0.9253, 0.1119, 0.9954, 0.002017, 0.9968, 0.2218, 0.926, 0.2218, 0.9961, 0.1119, 0.9961, 0.1119, 0.926, 0.2218, 0.9253, 0.1119, 0.926, 0.2218, 0.8552, 0.2218, 0.9253, 0.1119, 0.9968, 0.2218, 0.9267, 0.3317, 0.926, 0.2218, 0.9267, 0.3317, 0.8558, 0.3317, 0.926, 0.2218, 0.926, 0.2218, 0.8558, 0.3317, 0.8552, 0.2218, 0.8558, 0.3317, 0.785, 0.3317, 0.8552, 0.2218, 0.9253, 0.1119, 0.9216, 0.002017, 0.9954, 0.002017, 0.8552, 0.2218, 0.8515, 0.1119, 0.9253, 0.1119, 0.9253, 0.1119, 0.8515, 0.1119, 0.9216, 0.002017, 0.8515, 0.1119, 0.8478, 0.002017, 0.9216, 0.002017, 0.8552, 0.2218, 0.7814, 0.2218, 0.8515, 0.1119, 0.7814, 0.2218, 0.7777, 0.1119, 0.8515, 0.1119, 0.8515, 0.1119, 0.7777, 0.1119, 0.8478, 0.002017, 0.7777, 0.1119, 0.774, 0.002017, 0.8478, 0.002017, 0.7777, 0.1119, 0.7965, 0.112, 0.774, 0.002017, 0.7814, 0.2218, 0.8001, 0.2219, 0.7777, 0.1119, 0.7777, 0.1119, 0.8001, 0.2219, 0.7965, 0.112, 0.8001, 0.2219, 0.8189, 0.222, 0.7965, 0.112, 0.7814, 0.2218, 0.8038, 0.3318, 0.8001, 0.2219, 0.8038, 0.3318, 0.8226, 0.3319, 0.8001, 0.2219, 0.8001, 0.2219, 0.8226, 0.3319, 0.8189, 0.222, 0.8226, 0.3319, 0.8414, 0.332, 0.8189, 0.222, 0.7965, 0.112, 0.798, 0.002018, 0.774, 0.002017, 0.8189, 0.222, 0.8204, 0.112, 0.7965, 0.112, 0.7965, 0.112, 0.8204, 0.112, 0.798, 0.002018, 0.8204, 0.112, 0.8219, 0.00202, 0.798, 0.002018, 0.8189, 0.222, 0.8429, 0.222, 0.8204, 0.112, 0.8429, 0.222, 0.8444, 0.112, 0.8204, 0.112, 0.8204, 0.112, 0.8444, 0.112, 0.8219, 0.00202, 0.8444, 0.112, 0.8459, 0.002021, 0.8219, 0.00202, 0.8444, 0.112, 0.8593, 0.1118, 0.8459, 0.002021, 0.8429, 0.222, 0.8578, 0.2218, 0.8444, 0.112, 0.8444, 0.112, 0.8578, 0.2218, 0.8593, 0.1118, 0.8578, 0.2218, 0.8728, 0.2216, 0.8593, 0.1118, 0.8429, 0.222, 0.8563, 0.3318, 0.8578, 0.2218, 0.8563, 0.3318, 0.8713, 0.3316, 0.8578, 0.2218, 0.8578, 0.2218, 0.8713, 0.3316, 0.8728, 0.2216, 0.8713, 0.3316, 0.8863, 0.3314, 0.8728, 0.2216, 0.8593, 0.1118, 0.8596, 0.001998, 0.8459, 0.002021, 0.8728, 0.2216, 0.873, 0.1118, 0.8593, 0.1118, 0.8593, 0.1118, 0.873, 0.1118, 0.8596, 0.001998, 0.873, 0.1118, 0.8732, 0.001976, 0.8596, 0.001998, 0.8728, 0.2216, 0.8865, 0.2216, 0.873, 0.1118, 0.8865, 0.2216, 0.8867, 0.1118, 0.873, 0.1118, 0.873, 0.1118, 0.8867, 0.1118, 0.8732, 0.001976, 0.8867, 0.1118, 0.8869, 0.001953, 0.8732, 0.001976, 0.8867, 0.1118, 0.9036, 0.1118, 0.8869, 0.001953, 0.8865, 0.2216, 0.9034, 0.2216, 0.8867, 0.1118, 0.8867, 0.1118, 0.9034, 0.2216, 0.9036, 0.1118, 0.9034, 0.2216, 0.9204, 0.2217, 0.9036, 0.1118, 0.8865, 0.2216, 0.9032, 0.3315, 0.9034, 0.2216, 0.9032, 0.3315, 0.9201, 0.3315, 0.9034, 0.2216, 0.9034, 0.2216, 0.9201, 0.3315, 0.9204, 0.2217, 0.9201, 0.3315, 0.9371, 0.3316, 0.9204, 0.2217, 0.9036, 0.1118, 0.9074, 0.002013, 0.8869, 0.001953, 0.9204, 0.2217, 0.9241, 0.1119, 0.9036, 0.1118, 0.9036, 0.1118, 0.9241, 0.1119, 0.9074, 0.002013, 0.9241, 0.1119, 0.9279, 0.002072, 0.9074, 0.002013, 0.9204, 0.2217, 0.9408, 0.2218, 0.9241, 0.1119, 0.9408, 0.2218, 0.9446, 0.1119, 0.9241, 0.1119, 0.9241, 0.1119, 0.9446, 0.1119, 0.9279, 0.002072, 0.9446, 0.1119, 0.9483, 0.002132, 0.9279, 0.002072, 0.9446, 0.1119, 0.9647, 0.112, 0.9483, 0.002132, 0.9408, 0.2218, 0.961, 0.2218, 0.9446, 0.1119, 0.9446, 0.1119, 0.961, 0.2218, 0.9647, 0.112, 0.961, 0.2218, 0.9811, 0.2219, 0.9647, 0.112, 0.9408, 0.2218, 0.9572, 0.3316, 0.961, 0.2218, 0.9572, 0.3316, 0.9773, 0.3317, 0.961, 0.2218, 0.961, 0.2218, 0.9773, 0.3317, 0.9811, 0.2219, 0.9773, 0.3317, 0.9975, 0.3317, 0.9811, 0.2219, 0.9647, 0.112, 0.964, 0.002094, 0.9483, 0.002132, 0.9811, 0.2219, 0.9804, 0.112, 0.9647, 0.112, 0.9647, 0.112, 0.9804, 0.112, 0.964, 0.002094, 0.9804, 0.112, 0.9797, 0.002055, 0.964, 0.002094, 0.9811, 0.2219, 0.9968, 0.2218, 0.9804, 0.112, 0.9968, 0.2218, 0.9961, 0.1119, 0.9804, 0.112, 0.9804, 0.112, 0.9961, 0.1119, 0.9797, 0.002055, 0.9961, 0.1119, 0.9954, 0.002017, 0.9797, 0.002055, 0.9084, 0.4061, 0.9276, 0.4111, 0.9975, 0.3317, 0.8194, 0.4805, 0.8386, 0.4855, 0.9084, 0.4061, 0.9084, 0.4061, 0.8386, 0.4855, 0.9276, 0.4111, 0.8386, 0.4855, 0.8578, 0.4904, 0.9276, 0.4111, 0.8194, 0.4805, 0.7496, 0.5599, 0.8386, 0.4855, 0.7496, 0.5599, 0.7688, 0.5648, 0.8386, 0.4855, 0.8386, 0.4855, 0.7688, 0.5648, 0.8578, 0.4904, 0.7688, 0.5648, 0.788, 0.5698, 0.8578, 0.4904, 0.9276, 0.4111, 0.9267, 0.3317, 0.9975, 0.3317, 0.8578, 0.4904, 0.8568, 0.4111, 0.9276, 0.4111, 0.9276, 0.4111, 0.8568, 0.4111, 0.9267, 0.3317, 0.8568, 0.4111, 0.8558, 0.3317, 0.9267, 0.3317, 0.8578, 0.4904, 0.787, 0.4904, 0.8568, 0.4111, 0.787, 0.4904, 0.786, 0.4111, 0.8568, 0.4111, 0.8568, 0.4111, 0.786, 0.4111, 0.8558, 0.3317, 0.786, 0.4111, 0.785, 0.3317, 0.8558, 0.3317, 0.786, 0.4111, 0.8027, 0.4143, 0.785, 0.3317, 0.787, 0.4904, 0.8037, 0.4937, 0.786, 0.4111, 0.786, 0.4111, 0.8037, 0.4937, 0.8027, 0.4143, 0.8037, 0.4937, 0.8203, 0.497, 0.8027, 0.4143, 0.787, 0.4904, 0.8046, 0.5731, 0.8037, 0.4937, 0.8046, 0.5731, 0.8213, 0.5763, 0.8037, 0.4937, 0.8037, 0.4937, 0.8213, 0.5763, 0.8203, 0.497, 0.8213, 0.5763, 0.8379, 0.5796, 0.8203, 0.497, 0.8027, 0.4143, 0.8038, 0.3318, 0.785, 0.3317, 0.8203, 0.497, 0.8214, 0.4144, 0.8027, 0.4143, 0.8027, 0.4143, 0.8214, 0.4144, 0.8038, 0.3318, 0.8214, 0.4144, 0.8226, 0.3319, 0.8038, 0.3318, 0.8203, 0.497, 0.8391, 0.4971, 0.8214, 0.4144, 0.8391, 0.4971, 0.8402, 0.4145, 0.8214, 0.4144, 0.8214, 0.4144, 0.8402, 0.4145, 0.8226, 0.3319, 0.8402, 0.4145, 0.8414, 0.332, 0.8226, 0.3319, 0.8402, 0.4145, 0.8571, 0.4132, 0.8414, 0.332, 0.8391, 0.4971, 0.8559, 0.4957, 0.8402, 0.4145, 0.8402, 0.4145, 0.8559, 0.4957, 0.8571, 0.4132, 0.8559, 0.4957, 0.8728, 0.4944, 0.8571, 0.4132, 0.8391, 0.4971, 0.8548, 0.5783, 0.8559, 0.4957, 0.8548, 0.5783, 0.8716, 0.577, 0.8559, 0.4957, 0.8559, 0.4957, 0.8716, 0.577, 0.8728, 0.4944, 0.8716, 0.577, 0.8885, 0.5757, 0.8728, 0.4944, 0.8571, 0.4132, 0.8563, 0.3318, 0.8414, 0.332, 0.8728, 0.4944, 0.872, 0.413, 0.8571, 0.4132, 0.8571, 0.4132, 0.872, 0.413, 0.8563, 0.3318, 0.872, 0.413, 0.8713, 0.3316, 0.8563, 0.3318, 0.8728, 0.4944, 0.8877, 0.4943, 0.872, 0.413, 0.8877, 0.4943, 0.887, 0.4128, 0.872, 0.413, 0.872, 0.413, 0.887, 0.4128, 0.8713, 0.3316, 0.887, 0.4128, 0.8863, 0.3314, 0.8713, 0.3316, 0.887, 0.4128, 0.9039, 0.4068, 0.8863, 0.3314, 0.8877, 0.4943, 0.9047, 0.4882, 0.887, 0.4128, 0.887, 0.4128, 0.9047, 0.4882, 0.9039, 0.4068, 0.9047, 0.4882, 0.9216, 0.4821, 0.9039, 0.4068, 0.8877, 0.4943, 0.9054, 0.5696, 0.9047, 0.4882, 0.9054, 0.5696, 0.9223, 0.5636, 0.9047, 0.4882, 0.9047, 0.4882, 0.9223, 0.5636, 0.9216, 0.4821, 0.9223, 0.5636, 0.9392, 0.5575, 0.9216, 0.4821, 0.9039, 0.4068, 0.9032, 0.3315, 0.8863, 0.3314, 0.9216, 0.4821, 0.9209, 0.4068, 0.9039, 0.4068, 0.9039, 0.4068, 0.9209, 0.4068, 0.9032, 0.3315, 0.9209, 0.4068, 0.9201, 0.3315, 0.9032, 0.3315, 0.9216, 0.4821, 0.9385, 0.4822, 0.9209, 0.4068, 0.9385, 0.4822, 0.9378, 0.4069, 0.9209, 0.4068, 0.9209, 0.4068, 0.9378, 0.4069, 0.9201, 0.3315, 0.9378, 0.4069, 0.9371, 0.3316, 0.9201, 0.3315, 0.9378, 0.4069, 0.8682, 0.406, 0.9371, 0.3316, 0.9385, 0.4822, 0.8689, 0.4813, 0.9378, 0.4069, 0.9378, 0.4069, 0.8689, 0.4813, 0.8682, 0.406, 0.8689, 0.4813, 0.7993, 0.4805, 0.8682, 0.406, 0.9385, 0.4822, 0.8696, 0.5566, 0.8689, 0.4813, 0.8696, 0.5566, 0.8, 0.5558, 0.8689, 0.4813, 0.8689, 0.4813, 0.8, 0.5558, 0.7993, 0.4805, 0.8, 0.5558, 0.7303, 0.5549, 0.7993, 0.4805, 0.8682, 0.406, 0.9572, 0.3316, 0.9371, 0.3316, 0.7993, 0.4805, 0.8883, 0.4061, 0.8682, 0.406, 0.8682, 0.406, 0.8883, 0.4061, 0.9572, 0.3316, 0.8883, 0.4061, 0.9773, 0.3317, 0.9572, 0.3316, 0.7993, 0.4805, 0.8194, 0.4805, 0.8883, 0.4061, 0.8194, 0.4805, 0.9084, 0.4061, 0.8883, 0.4061, 0.8883, 0.4061, 0.9084, 0.4061, 0.9773, 0.3317, 0.9084, 0.4061, 0.9975, 0.3317, 0.9773, 0.3317, 0.7299, 0.5963, 0.747, 0.5982, 0.7303, 0.5549, 0.7294, 0.6376, 0.7465, 0.6396, 0.7299, 0.5963, 0.7299, 0.5963, 0.7465, 0.6396, 0.747, 0.5982, 0.7465, 0.6396, 0.7636, 0.6415, 0.747, 0.5982, 0.7294, 0.6376, 0.746, 0.6809, 0.7465, 0.6396, 0.746, 0.6809, 0.7631, 0.6829, 0.7465, 0.6396, 0.7465, 0.6396, 0.7631, 0.6829, 0.7636, 0.6415, 0.7631, 0.6829, 0.7803, 0.6848, 0.7636, 0.6415, 0.747, 0.5982, 0.7496, 0.5599, 0.7303, 0.5549, 0.7636, 0.6415, 0.7662, 0.6032, 0.747, 0.5982, 0.747, 0.5982, 0.7662, 0.6032, 0.7496, 0.5599, 0.7662, 0.6032, 0.7688, 0.5648, 0.7496, 0.5599, 0.7636, 0.6415, 0.7828, 0.6465, 0.7662, 0.6032, 0.7828, 0.6465, 0.7854, 0.6081, 0.7662, 0.6032, 0.7662, 0.6032, 0.7854, 0.6081, 0.7688, 0.5648, 0.7854, 0.6081, 0.788, 0.5698, 0.7688, 0.5648, 0.7854, 0.6081, 0.8038, 0.6118, 0.788, 0.5698, 0.7828, 0.6465, 0.8012, 0.6501, 0.7854, 0.6081, 0.7854, 0.6081, 0.8012, 0.6501, 0.8038, 0.6118, 0.8012, 0.6501, 0.8196, 0.6537, 0.8038, 0.6118, 0.7828, 0.6465, 0.7987, 0.6884, 0.8012, 0.6501, 0.7987, 0.6884, 0.8171, 0.692, 0.8012, 0.6501, 0.8012, 0.6501, 0.8171, 0.692, 0.8196, 0.6537, 0.8171, 0.692, 0.8354, 0.6957, 0.8196, 0.6537, 0.8038, 0.6118, 0.8046, 0.5731, 0.788, 0.5698, 0.8196, 0.6537, 0.8205, 0.615, 0.8038, 0.6118, 0.8038, 0.6118, 0.8205, 0.615, 0.8046, 0.5731, 0.8205, 0.615, 0.8213, 0.5763, 0.8046, 0.5731, 0.8196, 0.6537, 0.8363, 0.657, 0.8205, 0.615, 0.8363, 0.657, 0.8371, 0.6183, 0.8205, 0.615, 0.8205, 0.615, 0.8371, 0.6183, 0.8213, 0.5763, 0.8371, 0.6183, 0.8379, 0.5796, 0.8213, 0.5763, 0.8371, 0.6183, 0.8538, 0.6183, 0.8379, 0.5796, 0.8363, 0.657, 0.853, 0.6569, 0.8371, 0.6183, 0.8371, 0.6183, 0.853, 0.6569, 0.8538, 0.6183, 0.853, 0.6569, 0.8697, 0.6569, 0.8538, 0.6183, 0.8363, 0.657, 0.8522, 0.6956, 0.853, 0.6569, 0.8522, 0.6956, 0.8689, 0.6956, 0.853, 0.6569, 0.853, 0.6569, 0.8689, 0.6956, 0.8697, 0.6569, 0.8689, 0.6956, 0.8856, 0.6956, 0.8697, 0.6569, 0.8538, 0.6183, 0.8548, 0.5783, 0.8379, 0.5796, 0.8697, 0.6569, 0.8707, 0.6169, 0.8538, 0.6183, 0.8538, 0.6183, 0.8707, 0.6169, 0.8548, 0.5783, 0.8707, 0.6169, 0.8716, 0.577, 0.8548, 0.5783, 0.8697, 0.6569, 0.8866, 0.6556, 0.8707, 0.6169, 0.8866, 0.6556, 0.8875, 0.6156, 0.8707, 0.6169, 0.8707, 0.6169, 0.8875, 0.6156, 0.8716, 0.577, 0.8875, 0.6156, 0.8885, 0.5757, 0.8716, 0.577, 0.8875, 0.6156, 0.9067, 0.6122, 0.8885, 0.5757, 0.8866, 0.6556, 0.9058, 0.6522, 0.8875, 0.6156, 0.8875, 0.6156, 0.9058, 0.6522, 0.9067, 0.6122, 0.9058, 0.6522, 0.925, 0.6488, 0.9067, 0.6122, 0.8866, 0.6556, 0.9048, 0.6921, 0.9058, 0.6522, 0.9048, 0.6921, 0.9241, 0.6887, 0.9058, 0.6522, 0.9058, 0.6522, 0.9241, 0.6887, 0.925, 0.6488, 0.9241, 0.6887, 0.9433, 0.6853, 0.925, 0.6488, 0.9067, 0.6122, 0.9054, 0.5696, 0.8885, 0.5757, 0.925, 0.6488, 0.9237, 0.6062, 0.9067, 0.6122, 0.9067, 0.6122, 0.9237, 0.6062, 0.9054, 0.5696, 0.9237, 0.6062, 0.9223, 0.5636, 0.9054, 0.5696, 0.925, 0.6488, 0.9419, 0.6427, 0.9237, 0.6062, 0.9419, 0.6427, 0.9406, 0.6001, 0.9237, 0.6062, 0.9237, 0.6062, 0.9406, 0.6001, 0.9223, 0.5636, 0.9406, 0.6001, 0.9392, 0.5575, 0.9223, 0.5636, 0.9406, 0.6001, 0.8691, 0.598, 0.9392, 0.5575, 0.9419, 0.6427, 0.8705, 0.6406, 0.9406, 0.6001, 0.9406, 0.6001, 0.8705, 0.6406, 0.8691, 0.598, 0.8705, 0.6406, 0.799, 0.6385, 0.8691, 0.598, 0.9419, 0.6427, 0.8718, 0.6832, 0.8705, 0.6406, 0.8718, 0.6832, 0.8004, 0.6811, 0.8705, 0.6406, 0.8705, 0.6406, 0.8004, 0.6811, 0.799, 0.6385, 0.8004, 0.6811, 0.7289, 0.6789, 0.799, 0.6385, 0.8691, 0.598, 0.8696, 0.5566, 0.9392, 0.5575, 0.799, 0.6385, 0.7995, 0.5971, 0.8691, 0.598, 0.8691, 0.598, 0.7995, 0.5971, 0.8696, 0.5566, 0.7995, 0.5971, 0.8, 0.5558, 0.8696, 0.5566, 0.799, 0.6385, 0.7294, 0.6376, 0.7995, 0.5971, 0.7294, 0.6376, 0.7299, 0.5963, 0.7995, 0.5971, 0.7995, 0.5971, 0.7299, 0.5963, 0.8, 0.5558, 0.7299, 0.5963, 0.7303, 0.5549, 0.8, 0.5558, 0.7302, 0.7398, 0.7473, 0.7384, 0.7289, 0.6789, 0.7314, 0.8007, 0.7485, 0.7993, 0.7302, 0.7398, 0.7302, 0.7398, 0.7485, 0.7993, 0.7473, 0.7384, 0.7485, 0.7993, 0.7657, 0.7979, 0.7473, 0.7384, 0.7314, 0.8007, 0.7498, 0.8602, 0.7485, 0.7993, 0.7498, 0.8602, 0.7669, 0.8588, 0.7485, 0.7993, 0.7485, 0.7993, 0.7669, 0.8588, 0.7657, 0.7979, 0.7669, 0.8588, 0.784, 0.8574, 0.7657, 0.7979, 0.7473, 0.7384, 0.746, 0.6809, 0.7289, 0.6789, 0.7657, 0.7979, 0.7644, 0.7404, 0.7473, 0.7384, 0.7473, 0.7384, 0.7644, 0.7404, 0.746, 0.6809, 0.7644, 0.7404, 0.7631, 0.6829, 0.746, 0.6809, 0.7657, 0.7979, 0.7828, 0.7999, 0.7644, 0.7404, 0.7828, 0.7999, 0.7815, 0.7423, 0.7644, 0.7404, 0.7644, 0.7404, 0.7815, 0.7423, 0.7631, 0.6829, 0.7815, 0.7423, 0.7803, 0.6848, 0.7631, 0.6829, 0.7815, 0.7423, 0.797, 0.7402, 0.7803, 0.6848, 0.7828, 0.7999, 0.7983, 0.7977, 0.7815, 0.7423, 0.7815, 0.7423, 0.7983, 0.7977, 0.797, 0.7402, 0.7983, 0.7977, 0.8138, 0.7955, 0.797, 0.7402, 0.7828, 0.7999, 0.7995, 0.8552, 0.7983, 0.7977, 0.7995, 0.8552, 0.815, 0.853, 0.7983, 0.7977, 0.7983, 0.7977, 0.815, 0.853, 0.8138, 0.7955, 0.815, 0.853, 0.8305, 0.8508, 0.8138, 0.7955, 0.797, 0.7402, 0.7987, 0.6884, 0.7803, 0.6848, 0.8138, 0.7955, 0.8154, 0.7438, 0.797, 0.7402, 0.797, 0.7402, 0.8154, 0.7438, 0.7987, 0.6884, 0.8154, 0.7438, 0.8171, 0.692, 0.7987, 0.6884, 0.8138, 0.7955, 0.8322, 0.7991, 0.8154, 0.7438, 0.8322, 0.7991, 0.8338, 0.7474, 0.8154, 0.7438, 0.8154, 0.7438, 0.8338, 0.7474, 0.8171, 0.692, 0.8338, 0.7474, 0.8354, 0.6957, 0.8171, 0.692, 0.8338, 0.7474, 0.8537, 0.7471, 0.8354, 0.6957, 0.8322, 0.7991, 0.8521, 0.7989, 0.8338, 0.7474, 0.8338, 0.7474, 0.8521, 0.7989, 0.8537, 0.7471, 0.8521, 0.7989, 0.872, 0.7986, 0.8537, 0.7471, 0.8322, 0.7991, 0.8504, 0.8506, 0.8521, 0.7989, 0.8504, 0.8506, 0.8703, 0.8503, 0.8521, 0.7989, 0.8521, 0.7989, 0.8703, 0.8503, 0.872, 0.7986, 0.8703, 0.8503, 0.8903, 0.8501, 0.872, 0.7986, 0.8537, 0.7471, 0.8522, 0.6956, 0.8354, 0.6957, 0.872, 0.7986, 0.8704, 0.7471, 0.8537, 0.7471, 0.8537, 0.7471, 0.8704, 0.7471, 0.8522, 0.6956, 0.8704, 0.7471, 0.8689, 0.6956, 0.8522, 0.6956, 0.872, 0.7986, 0.8887, 0.7986, 0.8704, 0.7471, 0.8887, 0.7986, 0.8872, 0.7471, 0.8704, 0.7471, 0.8704, 0.7471, 0.8872, 0.7471, 0.8689, 0.6956, 0.8872, 0.7471, 0.8856, 0.6956, 0.8689, 0.6956, 0.8872, 0.7471, 0.9046, 0.7496, 0.8856, 0.6956, 0.8887, 0.7986, 0.9061, 0.8011, 0.8872, 0.7471, 0.8872, 0.7471, 0.9061, 0.8011, 0.9046, 0.7496, 0.9061, 0.8011, 0.9235, 0.8036, 0.9046, 0.7496, 0.8887, 0.7986, 0.9076, 0.8526, 0.9061, 0.8011, 0.9076, 0.8526, 0.925, 0.8551, 0.9061, 0.8011, 0.9061, 0.8011, 0.925, 0.8551, 0.9235, 0.8036, 0.925, 0.8551, 0.9424, 0.8576, 0.9235, 0.8036, 0.9046, 0.7496, 0.9048, 0.6921, 0.8856, 0.6956, 0.9235, 0.8036, 0.9238, 0.7461, 0.9046, 0.7496, 0.9046, 0.7496, 0.9238, 0.7461, 0.9048, 0.6921, 0.9238, 0.7461, 0.9241, 0.6887, 0.9048, 0.6921, 0.9235, 0.8036, 0.9427, 0.8001, 0.9238, 0.7461, 0.9427, 0.8001, 0.943, 0.7427, 0.9238, 0.7461, 0.9238, 0.7461, 0.943, 0.7427, 0.9241, 0.6887, 0.943, 0.7427, 0.9433, 0.6853, 0.9241, 0.6887, 0.943, 0.7427, 0.8731, 0.7441, 0.9433, 0.6853, 0.9427, 0.8001, 0.8728, 0.8015, 0.943, 0.7427, 0.943, 0.7427, 0.8728, 0.8015, 0.8731, 0.7441, 0.8728, 0.8015, 0.8029, 0.8028, 0.8731, 0.7441, 0.9427, 0.8001, 0.8725, 0.8589, 0.8728, 0.8015, 0.8725, 0.8589, 0.8026, 0.8603, 0.8728, 0.8015, 0.8728, 0.8015, 0.8026, 0.8603, 0.8029, 0.8028, 0.8026, 0.8603, 0.7327, 0.8616, 0.8029, 0.8028, 0.8731, 0.7441, 0.8718, 0.6832, 0.9433, 0.6853, 0.8029, 0.8028, 0.8016, 0.742, 0.8731, 0.7441, 0.8731, 0.7441, 0.8016, 0.742, 0.8718, 0.6832, 0.8016, 0.742, 0.8004, 0.6811, 0.8718, 0.6832, 0.8029, 0.8028, 0.7314, 0.8007, 0.8016, 0.742, 0.7314, 0.8007, 0.7302, 0.7398, 0.8016, 0.742, 0.8016, 0.742, 0.7302, 0.7398, 0.8004, 0.6811, 0.7302, 0.7398, 0.7289, 0.6789, 0.8004, 0.6811, 0.7313, 0.9071, 0.7498, 0.8602, 0.7327, 0.8616, 0.7299, 0.9526, 0.7484, 0.9057, 0.7313, 0.9071, 0.7313, 0.9071, 0.7484, 0.9057, 0.7498, 0.8602, 0.7484, 0.9057, 0.7669, 0.8588, 0.7498, 0.8602, 0.7299, 0.9526, 0.747, 0.9512, 0.7484, 0.9057, 0.747, 0.9512, 0.7655, 0.9043, 0.7484, 0.9057, 0.7484, 0.9057, 0.7655, 0.9043, 0.7669, 0.8588, 0.7655, 0.9043, 0.784, 0.8574, 0.7669, 0.8588, 0.7655, 0.9043, 0.7995, 0.8552, 0.784, 0.8574, 0.747, 0.9512, 0.781, 0.9021, 0.7655, 0.9043, 0.7655, 0.9043, 0.781, 0.9021, 0.7995, 0.8552, 0.781, 0.9021, 0.815, 0.853, 0.7995, 0.8552, 0.747, 0.9512, 0.7625, 0.949, 0.781, 0.9021, 0.7625, 0.949, 0.7965, 0.8999, 0.781, 0.9021, 0.781, 0.9021, 0.7965, 0.8999, 0.815, 0.853, 0.7965, 0.8999, 0.8305, 0.8508, 0.815, 0.853, 0.7965, 0.8999, 0.8504, 0.8506, 0.8305, 0.8508, 0.7625, 0.949, 0.8164, 0.8997, 0.7965, 0.8999, 0.7965, 0.8999, 0.8164, 0.8997, 0.8504, 0.8506, 0.8164, 0.8997, 0.8703, 0.8503, 0.8504, 0.8506, 0.7625, 0.949, 0.7824, 0.9487, 0.8164, 0.8997, 0.7824, 0.9487, 0.8363, 0.8994, 0.8164, 0.8997, 0.8164, 0.8997, 0.8363, 0.8994, 0.8703, 0.8503, 0.8363, 0.8994, 0.8903, 0.8501, 0.8703, 0.8503, 0.8363, 0.8994, 0.9076, 0.8526, 0.8903, 0.8501, 0.7824, 0.9487, 0.8537, 0.9019, 0.8363, 0.8994, 0.8363, 0.8994, 0.8537, 0.9019, 0.9076, 0.8526, 0.8537, 0.9019, 0.925, 0.8551, 0.9076, 0.8526, 0.7824, 0.9487, 0.7998, 0.9512, 0.8537, 0.9019, 0.7998, 0.9512, 0.8711, 0.9044, 0.8537, 0.9019, 0.8537, 0.9019, 0.8711, 0.9044, 0.925, 0.8551, 0.8711, 0.9044, 0.9424, 0.8576, 0.925, 0.8551, 0.8711, 0.9044, 0.8725, 0.8589, 0.9424, 0.8576, 0.7998, 0.9512, 0.8012, 0.9057, 0.8711, 0.9044, 0.8711, 0.9044, 0.8012, 0.9057, 0.8725, 0.8589, 0.8012, 0.9057, 0.8026, 0.8603, 0.8725, 0.8589, 0.7998, 0.9512, 0.7299, 0.9526, 0.8012, 0.9057, 0.7299, 0.9526, 0.7313, 0.9071, 0.8012, 0.9057, 0.8012, 0.9057, 0.7313, 0.9071, 0.8026, 0.8603, 0.7313, 0.9071, 0.7327, 0.8616, 0.8026, 0.8603])
me_colobotmesh__001.materials.append(mat_colobotmesh_mat_1)
me_colobotmesh__001.use_remesh_preserve_volume = False
me_colobotmesh__001.use_remesh_preserve_attributes = False
me_colobotmesh__001.use_mirror_vertex_groups = False
me_colobotmesh__001.update()
me_colobotmesh = bpy.data.meshes.new('ColobotMesh_')
me_colobotmesh.from_pydata([(-11.64, 21.07, 5.253), (-11.29, 22.2, 6.162), (-3.573, 18.01, 1.319), (-3.073, 19.33, 1.621), (-11.14, 22.03, 6.966), (-2.402, 19.27, 2.898), (-11.32, 20.87, 7.349), (-2.488, 17.91, 3.384), (-11.58, 20.32, 6.781), (-3.271, 14.42, 2.743), (-16.66, 19.18, 4.057), (-16.56, 19.9, 4.356), (-16.72, 19.86, 5.119), (-16.93, 19.13, 5.29), (-16.89, 18.71, 4.634), (-23.73, 20.39, 6.315), (-13.25, 19.88, 5.549), (-14.95, 19.5, 4.641), (-13.34, 19.67, 5.982), (-15.11, 19.13, 5.266), (-5.5, 18.74, 4.545), (-8.53, 19.54, 5.677), (-8.888, 20.04, 4.273), (-6.2, 19.02, 2.961), (-11.24, 22.22, 6.457), (-11.19, 22.16, 6.725), (-11.41, 20.65, 7.231), (-11.49, 20.46, 7.042), (-8.79, 21.23, 4.381), (-6.218, 19.83, 2.767), (-19.86, 19.61, 4.686), (-22.22, 20.01, 5.438), (-19.8, 20.19, 5.207), (-22.19, 20.35, 5.859), (-12.94, 21.43, 6.49), (-14.8, 20.71, 5.874), (-19.82, 19.93, 5.533), (-22.15, 20.1, 5.932), (-20.0, 19.7, 5.762), (-22.26, 20.12, 6.103), (-13.27, 20.38, 4.912), (-14.94, 19.75, 4.513), (-13.08, 21.49, 5.679), (-14.89, 20.71, 5.331), (-11.66, 20.68, 5.64), (-11.64, 20.43, 6.149), (-5.729, 20.73, 3.776), (-8.418, 21.63, 5.558), (-11.19, 21.69, 7.206), (-11.25, 21.31, 7.333), (-5.334, 19.8, 4.916), (-8.306, 20.34, 6.4), (-16.63, 19.43, 4.074), (-16.6, 19.67, 4.174), (-13.18, 20.31, 6.795), (-15.06, 19.73, 6.109), (-16.81, 19.63, 5.26), (-16.87, 19.39, 5.317), (-2.367, 18.89, 3.156), (-2.395, 18.44, 3.318), (-2.849, 16.4, 3.368), (-3.11, 15.24, 3.155), (-8.831, 18.59, 5.324), (-6.061, 16.62, 3.978), (-8.571, 21.52, 4.598), (-5.831, 20.56, 3.084), (-3.694, 16.44, 1.771), (-3.594, 15.24, 2.246), (-11.55, 21.55, 5.425), (-11.43, 21.93, 5.728), (-8.385, 19.83, 6.414), (-5.442, 18.84, 5.093), (-13.25, 20.7, 5.12), (-14.89, 20.31, 4.821), (-13.06, 21.62, 5.516), (-14.82, 20.85, 4.914), (-13.04, 21.38, 6.71), (-14.97, 20.41, 6.151), (-2.808, 19.47, 2.037), (-2.584, 19.45, 2.462), (-16.74, 18.96, 4.196), (-16.81, 18.81, 4.389), (-16.63, 19.97, 4.603), (-16.69, 19.96, 4.857), (-8.924, 18.61, 4.617), (-6.136, 16.39, 3.781), (-20.0, 19.18, 5.353), (-22.28, 19.74, 5.913), (-13.18, 19.81, 6.682), (-15.04, 19.08, 5.778), (-3.444, 18.53, 1.303), (-3.277, 18.97, 1.404), (-8.199, 21.48, 5.949), (-5.286, 20.56, 4.593), (-16.92, 18.91, 5.102), (-16.91, 18.77, 4.883), (-8.876, 20.74, 4.241), (-6.086, 20.27, 2.794), (-8.495, 21.66, 5.085), (-5.516, 20.88, 4.131), (-8.229, 20.98, 6.258), (-5.323, 19.43, 5.116), (-8.448, 19.71, 6.12), (-5.866, 17.5, 4.308), (-8.913, 18.53, 4.908), (-6.213, 17.64, 3.414), (-14.92, 20.02, 4.602), (-13.18, 21.19, 5.199), (-14.86, 20.82, 5.1), (-13.01, 21.54, 6.09), (-14.89, 20.56, 6.061), (-13.11, 20.91, 6.787), (-15.05, 19.33, 5.976), (-13.26, 19.68, 6.415), (-15.03, 19.24, 4.938), (-13.24, 20.08, 5.247), (-20.13, 19.86, 4.55), (-20.03, 20.24, 5.241), (-20.08, 20.05, 5.737), (-20.19, 19.25, 5.93), (-20.2, 18.92, 4.932)], [], [(0, 68, 22), (1, 64, 28), (1, 24, 64), (4, 92, 47), (4, 48, 92), (6, 70, 51), (6, 26, 70), (8, 62, 21), (8, 45, 62), (0, 22, 84), (10, 52, 41), (11, 75, 73), (11, 82, 75), (12, 35, 43), (12, 56, 35), (13, 55, 77), (13, 94, 55), (14, 19, 89), (14, 81, 19), (10, 41, 17), (15, 33, 31), (15, 37, 33), (15, 39, 37), (15, 87, 39), (15, 31, 87), (23, 29, 2), (22, 96, 23), (23, 96, 29), (96, 28, 29), (22, 68, 96), (68, 69, 96), (96, 69, 28), (69, 1, 28), (29, 90, 2), (28, 97, 29), (29, 97, 90), (97, 91, 90), (28, 64, 97), (64, 65, 97), (97, 65, 91), (65, 3, 91), (65, 46, 3), (64, 98, 65), (65, 98, 46), (98, 47, 46), (64, 24, 98), (24, 25, 98), (98, 25, 47), (25, 4, 47), (46, 78, 3), (47, 99, 46), (46, 99, 78), (99, 79, 78), (47, 92, 99), (92, 93, 99), (99, 93, 79), (93, 5, 79), (93, 50, 5), (92, 100, 93), (93, 100, 50), (100, 51, 50), (92, 48, 100), (48, 49, 100), (100, 49, 51), (49, 6, 51), (50, 58, 5), (51, 101, 50), (50, 101, 58), (101, 59, 58), (51, 70, 101), (70, 71, 101), (101, 71, 59), (71, 7, 59), (71, 20, 7), (70, 102, 71), (71, 102, 20), (102, 21, 20), (70, 26, 102), (26, 27, 102), (102, 27, 21), (27, 8, 21), (20, 60, 7), (21, 103, 20), (20, 103, 60), (103, 61, 60), (21, 62, 103), (62, 63, 103), (103, 63, 61), (63, 9, 61), (63, 85, 9), (62, 104, 63), (63, 104, 85), (104, 84, 85), (62, 45, 104), (45, 44, 104), (104, 44, 84), (44, 0, 84), (85, 67, 9), (84, 105, 85), (85, 105, 67), (105, 66, 67), (84, 22, 105), (22, 23, 105), (105, 23, 66), (23, 2, 66), (40, 72, 0), (41, 106, 40), (40, 106, 72), (106, 73, 72), (41, 52, 106), (52, 53, 106), (106, 53, 73), (53, 11, 73), (72, 68, 0), (73, 107, 72), (72, 107, 68), (107, 69, 68), (73, 75, 107), (75, 74, 107), (107, 74, 69), (74, 1, 69), (74, 42, 1), (75, 108, 74), (74, 108, 42), (108, 43, 42), (75, 82, 108), (82, 83, 108), (108, 83, 43), (83, 12, 43), (42, 24, 1), (43, 109, 42), (42, 109, 24), (109, 25, 24), (43, 35, 109), (35, 34, 109), (109, 34, 25), (34, 4, 25), (34, 76, 4), (35, 110, 34), (34, 110, 76), (110, 77, 76), (35, 56, 110), (56, 57, 110), (110, 57, 77), (57, 13, 77), (76, 48, 4), (77, 111, 76), (76, 111, 48), (111, 49, 48), (77, 55, 111), (55, 54, 111), (111, 54, 49), (54, 6, 49), (54, 88, 6), (55, 112, 54), (54, 112, 88), (112, 89, 88), (55, 94, 112), (94, 95, 112), (112, 95, 89), (95, 14, 89), (88, 26, 6), (89, 113, 88), (88, 113, 26), (113, 27, 26), (89, 19, 113), (19, 18, 113), (113, 18, 27), (18, 8, 27), (18, 16, 8), (19, 114, 18), (18, 114, 16), (114, 17, 16), (19, 81, 114), (81, 80, 114), (114, 80, 17), (80, 10, 17), (16, 45, 8), (17, 115, 16), (16, 115, 45), (115, 44, 45), (17, 41, 115), (41, 40, 115), (115, 40, 44), (40, 0, 44), (30, 52, 10), (31, 116, 30), (30, 116, 52), (116, 53, 52), (31, 33, 116), (33, 32, 116), (116, 32, 53), (32, 11, 53), (32, 82, 11), (33, 117, 32), (32, 117, 82), (117, 83, 82), (33, 37, 117), (37, 36, 117), (117, 36, 83), (36, 12, 83), (36, 56, 12), (37, 118, 36), (36, 118, 56), (118, 57, 56), (37, 39, 118), (39, 38, 118), (118, 38, 57), (38, 13, 57), (38, 94, 13), (39, 119, 38), (38, 119, 94), (119, 95, 94), (39, 87, 119), (87, 86, 119), (119, 86, 95), (86, 14, 95), (86, 81, 14), (87, 120, 86), (86, 120, 81), (120, 80, 81), (87, 31, 120), (31, 30, 120), (120, 30, 80), (30, 10, 80)])
me_colobotmesh.polygons.foreach_set('use_smooth', [True] * 225)
_uv = me_colobotmesh.uv_layers.new(name='UV_1')
_uv.uv.foreach_set('vector', [0.9229, 0.5668, 0.9427, 0.5722, 0.9284, 0.6923, 0.9825, 0.5829, 0.9811, 0.7109, 0.9681, 0.7031, 0.9825, 0.5829, 0.9059, 0.5853, 0.9811, 0.7109, 0.7527, 0.59, 0.7493, 0.726, 0.8278, 0.7156, 0.7527, 0.59, 0.7737, 0.5873, 0.7493, 0.726, 0.8159, 0.5817, 0.8074, 0.7191, 0.7914, 0.7205, 0.8159, 0.5817, 0.8277, 0.5776, 0.8074, 0.7191, 0.8514, 0.5695, 0.8539, 0.6988, 0.8311, 0.711, 0.8514, 0.5695, 0.8752, 0.5686, 0.8539, 0.6988, 0.9229, 0.5668, 0.9284, 0.6923, 0.9015, 0.697, 0.9192, 0.3321, 0.9375, 0.3337, 0.9204, 0.4104, 0.9742, 0.3369, 0.977, 0.4189, 0.9571, 0.4135, 0.9742, 0.3369, 0.9023, 0.3343, 0.977, 0.4189, 0.7585, 0.3292, 0.7566, 0.4161, 0.8332, 0.4138, 0.7585, 0.3292, 0.7761, 0.326, 0.7566, 0.4161, 0.8114, 0.3196, 0.8129, 0.407, 0.7918, 0.4097, 0.8114, 0.3196, 0.8299, 0.3202, 0.8129, 0.407, 0.8671, 0.3214, 0.8618, 0.4041, 0.85, 0.4082, 0.8671, 0.3214, 0.8844, 0.325, 0.8618, 0.4041, 0.9192, 0.3321, 0.9204, 0.4104, 0.8966, 0.4113, 0.7285, 0.001953, 0.8104, 0.1136, 0.7921, 0.112, 0.7285, 0.001953, 0.7385, 0.111, 0.8104, 0.1136, 0.7285, 0.001953, 0.7561, 0.1078, 0.7385, 0.111, 0.7285, 0.001953, 0.7747, 0.1085, 0.7561, 0.1078, 0.7285, 0.001953, 0.7921, 0.112, 0.7747, 0.1085, 0.9339, 0.8178, 0.9538, 0.8232, 0.9394, 0.9433, 0.9284, 0.6923, 0.9483, 0.6977, 0.9339, 0.8178, 0.9339, 0.8178, 0.9483, 0.6977, 0.9538, 0.8232, 0.9483, 0.6977, 0.9681, 0.7031, 0.9538, 0.8232, 0.9284, 0.6923, 0.9427, 0.5722, 0.9483, 0.6977, 0.9427, 0.5722, 0.9626, 0.5776, 0.9483, 0.6977, 0.9483, 0.6977, 0.9626, 0.5776, 0.9681, 0.7031, 0.9626, 0.5776, 0.9825, 0.5829, 0.9681, 0.7031, 0.9538, 0.8232, 0.9523, 0.9511, 0.9394, 0.9433, 0.9681, 0.7031, 0.9667, 0.831, 0.9538, 0.8232, 0.9538, 0.8232, 0.9667, 0.831, 0.9523, 0.9511, 0.9667, 0.831, 0.9652, 0.9589, 0.9523, 0.9511, 0.9681, 0.7031, 0.9811, 0.7109, 0.9667, 0.831, 0.9811, 0.7109, 0.9796, 0.8388, 0.9667, 0.831, 0.9667, 0.831, 0.9796, 0.8388, 0.9652, 0.9589, 0.9796, 0.8388, 0.9781, 0.9667, 0.9652, 0.9589, 0.9796, 0.8388, 0.903, 0.8412, 0.9781, 0.9667, 0.9811, 0.7109, 0.9044, 0.7132, 0.9796, 0.8388, 0.9796, 0.8388, 0.9044, 0.7132, 0.903, 0.8412, 0.9044, 0.7132, 0.8278, 0.7156, 0.903, 0.8412, 0.9811, 0.7109, 0.9059, 0.5853, 0.9044, 0.7132, 0.9059, 0.5853, 0.8293, 0.5877, 0.9044, 0.7132, 0.9044, 0.7132, 0.8293, 0.5877, 0.8278, 0.7156, 0.8293, 0.5877, 0.7527, 0.59, 0.8278, 0.7156, 0.903, 0.8412, 0.8996, 0.9772, 0.9781, 0.9667, 0.8278, 0.7156, 0.8245, 0.8516, 0.903, 0.8412, 0.903, 0.8412, 0.8245, 0.8516, 0.8996, 0.9772, 0.8245, 0.8516, 0.8211, 0.9876, 0.8996, 0.9772, 0.8278, 0.7156, 0.7493, 0.726, 0.8245, 0.8516, 0.7493, 0.726, 0.746, 0.862, 0.8245, 0.8516, 0.8245, 0.8516, 0.746, 0.862, 0.8211, 0.9876, 0.746, 0.862, 0.7426, 0.998, 0.8211, 0.9876, 0.746, 0.862, 0.767, 0.8593, 0.7426, 0.998, 0.7493, 0.726, 0.7704, 0.7233, 0.746, 0.862, 0.746, 0.862, 0.7704, 0.7233, 0.767, 0.8593, 0.7704, 0.7233, 0.7914, 0.7205, 0.767, 0.8593, 0.7493, 0.726, 0.7737, 0.5873, 0.7704, 0.7233, 0.7737, 0.5873, 0.7948, 0.5845, 0.7704, 0.7233, 0.7704, 0.7233, 0.7948, 0.5845, 0.7914, 0.7205, 0.7948, 0.5845, 0.8159, 0.5817, 0.7914, 0.7205, 0.767, 0.8593, 0.7586, 0.9967, 0.7426, 0.998, 0.7914, 0.7205, 0.783, 0.8579, 0.767, 0.8593, 0.767, 0.8593, 0.783, 0.8579, 0.7586, 0.9967, 0.783, 0.8579, 0.7745, 0.9954, 0.7586, 0.9967, 0.7914, 0.7205, 0.8074, 0.7191, 0.783, 0.8579, 0.8074, 0.7191, 0.7989, 0.8566, 0.783, 0.8579, 0.783, 0.8579, 0.7989, 0.8566, 0.7745, 0.9954, 0.7989, 0.8566, 0.7905, 0.994, 0.7745, 0.9954, 0.7989, 0.8566, 0.8108, 0.8525, 0.7905, 0.994, 0.8074, 0.7191, 0.8192, 0.7151, 0.7989, 0.8566, 0.7989, 0.8566, 0.8192, 0.7151, 0.8108, 0.8525, 0.8192, 0.7151, 0.8311, 0.711, 0.8108, 0.8525, 0.8074, 0.7191, 0.8277, 0.5776, 0.8192, 0.7151, 0.8277, 0.5776, 0.8395, 0.5735, 0.8192, 0.7151, 0.8192, 0.7151, 0.8395, 0.5735, 0.8311, 0.711, 0.8395, 0.5735, 0.8514, 0.5695, 0.8311, 0.711, 0.8108, 0.8525, 0.8133, 0.9819, 0.7905, 0.994, 0.8311, 0.711, 0.8336, 0.8403, 0.8108, 0.8525, 0.8108, 0.8525, 0.8336, 0.8403, 0.8133, 0.9819, 0.8336, 0.8403, 0.8361, 0.9697, 0.8133, 0.9819, 0.8311, 0.711, 0.8539, 0.6988, 0.8336, 0.8403, 0.8539, 0.6988, 0.8564, 0.8281, 0.8336, 0.8403, 0.8336, 0.8403, 0.8564, 0.8281, 0.8361, 0.9697, 0.8564, 0.8281, 0.8588, 0.9575, 0.8361, 0.9697, 0.8564, 0.8281, 0.8802, 0.8272, 0.8588, 0.9575, 0.8539, 0.6988, 0.8777, 0.6979, 0.8564, 0.8281, 0.8564, 0.8281, 0.8777, 0.6979, 0.8802, 0.8272, 0.8777, 0.6979, 0.9015, 0.697, 0.8802, 0.8272, 0.8539, 0.6988, 0.8752, 0.5686, 0.8777, 0.6979, 0.8752, 0.5686, 0.899, 0.5677, 0.8777, 0.6979, 0.8777, 0.6979, 0.899, 0.5677, 0.9015, 0.697, 0.899, 0.5677, 0.9229, 0.5668, 0.9015, 0.697, 0.8802, 0.8272, 0.8857, 0.9528, 0.8588, 0.9575, 0.9015, 0.697, 0.907, 0.8225, 0.8802, 0.8272, 0.8802, 0.8272, 0.907, 0.8225, 0.8857, 0.9528, 0.907, 0.8225, 0.9125, 0.9481, 0.8857, 0.9528, 0.9015, 0.697, 0.9284, 0.6923, 0.907, 0.8225, 0.9284, 0.6923, 0.9339, 0.8178, 0.907, 0.8225, 0.907, 0.8225, 0.9339, 0.8178, 0.9125, 0.9481, 0.9339, 0.8178, 0.9394, 0.9433, 0.9125, 0.9481, 0.9216, 0.4886, 0.94, 0.4902, 0.9229, 0.5668, 0.9204, 0.4104, 0.9388, 0.4119, 0.9216, 0.4886, 0.9216, 0.4886, 0.9388, 0.4119, 0.94, 0.4902, 0.9388, 0.4119, 0.9571, 0.4135, 0.94, 0.4902, 0.9204, 0.4104, 0.9375, 0.3337, 0.9388, 0.4119, 0.9375, 0.3337, 0.9559, 0.3353, 0.9388, 0.4119, 0.9388, 0.4119, 0.9559, 0.3353, 0.9571, 0.4135, 0.9559, 0.3353, 0.9742, 0.3369, 0.9571, 0.4135, 0.94, 0.4902, 0.9427, 0.5722, 0.9229, 0.5668, 0.9571, 0.4135, 0.9599, 0.4955, 0.94, 0.4902, 0.94, 0.4902, 0.9599, 0.4955, 0.9427, 0.5722, 0.9599, 0.4955, 0.9626, 0.5776, 0.9427, 0.5722, 0.9571, 0.4135, 0.977, 0.4189, 0.9599, 0.4955, 0.977, 0.4189, 0.9797, 0.5009, 0.9599, 0.4955, 0.9599, 0.4955, 0.9797, 0.5009, 0.9626, 0.5776, 0.9797, 0.5009, 0.9825, 0.5829, 0.9626, 0.5776, 0.9797, 0.5009, 0.9079, 0.4984, 0.9825, 0.5829, 0.977, 0.4189, 0.9051, 0.4163, 0.9797, 0.5009, 0.9797, 0.5009, 0.9051, 0.4163, 0.9079, 0.4984, 0.9051, 0.4163, 0.8332, 0.4138, 0.9079, 0.4984, 0.977, 0.4189, 0.9023, 0.3343, 0.9051, 0.4163, 0.9023, 0.3343, 0.8304, 0.3317, 0.9051, 0.4163, 0.9051, 0.4163, 0.8304, 0.3317, 0.8332, 0.4138, 0.8304, 0.3317, 0.7585, 0.3292, 0.8332, 0.4138, 0.9079, 0.4984, 0.9059, 0.5853, 0.9825, 0.5829, 0.8332, 0.4138, 0.8312, 0.5007, 0.9079, 0.4984, 0.9079, 0.4984, 0.8312, 0.5007, 0.9059, 0.5853, 0.8312, 0.5007, 0.8293, 0.5877, 0.9059, 0.5853, 0.8332, 0.4138, 0.7566, 0.4161, 0.8312, 0.5007, 0.7566, 0.4161, 0.7546, 0.5031, 0.8312, 0.5007, 0.8312, 0.5007, 0.7546, 0.5031, 0.8293, 0.5877, 0.7546, 0.5031, 0.7527, 0.59, 0.8293, 0.5877, 0.7546, 0.5031, 0.7723, 0.4999, 0.7527, 0.59, 0.7566, 0.4161, 0.7742, 0.4129, 0.7546, 0.5031, 0.7546, 0.5031, 0.7742, 0.4129, 0.7723, 0.4999, 0.7742, 0.4129, 0.7918, 0.4097, 0.7723, 0.4999, 0.7566, 0.4161, 0.7761, 0.326, 0.7742, 0.4129, 0.7761, 0.326, 0.7938, 0.3228, 0.7742, 0.4129, 0.7742, 0.4129, 0.7938, 0.3228, 0.7918, 0.4097, 0.7938, 0.3228, 0.8114, 0.3196, 0.7918, 0.4097, 0.7723, 0.4999, 0.7737, 0.5873, 0.7527, 0.59, 0.7918, 0.4097, 0.7933, 0.4971, 0.7723, 0.4999, 0.7723, 0.4999, 0.7933, 0.4971, 0.7737, 0.5873, 0.7933, 0.4971, 0.7948, 0.5845, 0.7737, 0.5873, 0.7918, 0.4097, 0.8129, 0.407, 0.7933, 0.4971, 0.8129, 0.407, 0.8144, 0.4943, 0.7933, 0.4971, 0.7933, 0.4971, 0.8144, 0.4943, 0.7948, 0.5845, 0.8144, 0.4943, 0.8159, 0.5817, 0.7948, 0.5845, 0.8144, 0.4943, 0.8329, 0.4949, 0.8159, 0.5817, 0.8129, 0.407, 0.8314, 0.4076, 0.8144, 0.4943, 0.8144, 0.4943, 0.8314, 0.4076, 0.8329, 0.4949, 0.8314, 0.4076, 0.85, 0.4082, 0.8329, 0.4949, 0.8129, 0.407, 0.8299, 0.3202, 0.8314, 0.4076, 0.8299, 0.3202, 0.8485, 0.3208, 0.8314, 0.4076, 0.8314, 0.4076, 0.8485, 0.3208, 0.85, 0.4082, 0.8485, 0.3208, 0.8671, 0.3214, 0.85, 0.4082, 0.8329, 0.4949, 0.8277, 0.5776, 0.8159, 0.5817, 0.85, 0.4082, 0.8448, 0.4909, 0.8329, 0.4949, 0.8329, 0.4949, 0.8448, 0.4909, 0.8277, 0.5776, 0.8448, 0.4909, 0.8395, 0.5735, 0.8277, 0.5776, 0.85, 0.4082, 0.8618, 0.4041, 0.8448, 0.4909, 0.8618, 0.4041, 0.8566, 0.4868, 0.8448, 0.4909, 0.8448, 0.4909, 0.8566, 0.4868, 0.8395, 0.5735, 0.8566, 0.4868, 0.8514, 0.5695, 0.8395, 0.5735, 0.8566, 0.4868, 0.874, 0.4904, 0.8514, 0.5695, 0.8618, 0.4041, 0.8792, 0.4077, 0.8566, 0.4868, 0.8566, 0.4868, 0.8792, 0.4077, 0.874, 0.4904, 0.8792, 0.4077, 0.8966, 0.4113, 0.874, 0.4904, 0.8618, 0.4041, 0.8844, 0.325, 0.8792, 0.4077, 0.8844, 0.325, 0.9018, 0.3286, 0.8792, 0.4077, 0.8792, 0.4077, 0.9018, 0.3286, 0.8966, 0.4113, 0.9018, 0.3286, 0.9192, 0.3321, 0.8966, 0.4113, 0.874, 0.4904, 0.8752, 0.5686, 0.8514, 0.5695, 0.8966, 0.4113, 0.8978, 0.4895, 0.874, 0.4904, 0.874, 0.4904, 0.8978, 0.4895, 0.8752, 0.5686, 0.8978, 0.4895, 0.899, 0.5677, 0.8752, 0.5686, 0.8966, 0.4113, 0.9204, 0.4104, 0.8978, 0.4895, 0.9204, 0.4104, 0.9216, 0.4886, 0.8978, 0.4895, 0.8978, 0.4895, 0.9216, 0.4886, 0.899, 0.5677, 0.9216, 0.4886, 0.9229, 0.5668, 0.899, 0.5677, 0.8556, 0.2221, 0.9375, 0.3337, 0.9192, 0.3321, 0.7921, 0.112, 0.874, 0.2237, 0.8556, 0.2221, 0.8556, 0.2221, 0.874, 0.2237, 0.9375, 0.3337, 0.874, 0.2237, 0.9559, 0.3353, 0.9375, 0.3337, 0.7921, 0.112, 0.8104, 0.1136, 0.874, 0.2237, 0.8104, 0.1136, 0.8923, 0.2253, 0.874, 0.2237, 0.874, 0.2237, 0.8923, 0.2253, 0.9559, 0.3353, 0.8923, 0.2253, 0.9742, 0.3369, 0.9559, 0.3353, 0.8923, 0.2253, 0.9023, 0.3343, 0.9742, 0.3369, 0.8104, 0.1136, 0.8204, 0.2227, 0.8923, 0.2253, 0.8923, 0.2253, 0.8204, 0.2227, 0.9023, 0.3343, 0.8204, 0.2227, 0.8304, 0.3317, 0.9023, 0.3343, 0.8104, 0.1136, 0.7385, 0.111, 0.8204, 0.2227, 0.7385, 0.111, 0.7485, 0.2201, 0.8204, 0.2227, 0.8204, 0.2227, 0.7485, 0.2201, 0.8304, 0.3317, 0.7485, 0.2201, 0.7585, 0.3292, 0.8304, 0.3317, 0.7485, 0.2201, 0.7761, 0.326, 0.7585, 0.3292, 0.7385, 0.111, 0.7661, 0.2169, 0.7485, 0.2201, 0.7485, 0.2201, 0.7661, 0.2169, 0.7761, 0.326, 0.7661, 0.2169, 0.7938, 0.3228, 0.7761, 0.326, 0.7385, 0.111, 0.7561, 0.1078, 0.7661, 0.2169, 0.7561, 0.1078, 0.7838, 0.2137, 0.7661, 0.2169, 0.7661, 0.2169, 0.7838, 0.2137, 0.7938, 0.3228, 0.7838, 0.2137, 0.8114, 0.3196, 0.7938, 0.3228, 0.7838, 0.2137, 0.8299, 0.3202, 0.8114, 0.3196, 0.7561, 0.1078, 0.8023, 0.2143, 0.7838, 0.2137, 0.7838, 0.2137, 0.8023, 0.2143, 0.8299, 0.3202, 0.8023, 0.2143, 0.8485, 0.3208, 0.8299, 0.3202, 0.7561, 0.1078, 0.7747, 0.1085, 0.8023, 0.2143, 0.7747, 0.1085, 0.8209, 0.2149, 0.8023, 0.2143, 0.8023, 0.2143, 0.8209, 0.2149, 0.8485, 0.3208, 0.8209, 0.2149, 0.8671, 0.3214, 0.8485, 0.3208, 0.8209, 0.2149, 0.8844, 0.325, 0.8671, 0.3214, 0.7747, 0.1085, 0.8383, 0.2185, 0.8209, 0.2149, 0.8209, 0.2149, 0.8383, 0.2185, 0.8844, 0.325, 0.8383, 0.2185, 0.9018, 0.3286, 0.8844, 0.325, 0.7747, 0.1085, 0.7921, 0.112, 0.8383, 0.2185, 0.7921, 0.112, 0.8556, 0.2221, 0.8383, 0.2185, 0.8383, 0.2185, 0.8556, 0.2221, 0.9018, 0.3286, 0.8556, 0.2221, 0.9192, 0.3321, 0.9018, 0.3286])
me_colobotmesh.materials.append(mat_colobotmesh_mat_1)
me_colobotmesh.use_remesh_preserve_volume = False
me_colobotmesh.use_remesh_preserve_attributes = False
me_colobotmesh.use_mirror_vertex_groups = False
me_colobotmesh.update()

# ---- objects
ob_colobotmesh_1_002 = bpy.data.objects.new('ColobotMesh_1.002', me_colobotmesh__002)
ob_colobotmesh_1_001 = bpy.data.objects.new('ColobotMesh_1.001', me_colobotmesh__001)
ob_colobotmesh_1 = bpy.data.objects.new('ColobotMesh_1', me_colobotmesh)

# ---- transforms, parenting, visibility, modifiers, constraints
ob_colobotmesh_1_002.location = (0.0, 0.0, 0.0)
ob_colobotmesh_1_002.rotation_euler = (1.571, 0.0, 0.0)
ob_colobotmesh_1_002.lineart.crease_threshold = 0.0
ob_colobotmesh_1_001.location = (0.0, 0.0, 0.0)
ob_colobotmesh_1_001.rotation_euler = (1.571, 0.0, 0.0)
ob_colobotmesh_1_001.lineart.crease_threshold = 0.0
ob_colobotmesh_1.location = (0.0, 0.0, 0.0)
ob_colobotmesh_1.rotation_euler = (1.571, 0.0, 0.0)
ob_colobotmesh_1.lineart.crease_threshold = 0.0

# ---- collection membership
col_collection_1.objects.link(ob_colobotmesh_1_002)
col_collection_1.objects.link(ob_colobotmesh_1_001)
col_collection_1.objects.link(ob_colobotmesh_1)

# ---- scene / render settings (as saved in the file)
scene.frame_start = 1; scene.frame_end = 250; scene.frame_set(1)
scene.render.engine = 'BLENDER_EEVEE_NEXT'
scene.render.resolution_percentage = 50
scene.render.dither_intensity = 0.0
scene.cycles.use_denoising = False
scene.cycles.samples = 10
scene.cycles.sampling_pattern = 'TABULATED_SOBOL'
scene.cycles.light_sampling_threshold = 0.0
scene.cycles.use_adaptive_sampling = False
scene.cycles.use_light_tree = False
scene.cycles.blur_glossy = 0.0
scene.cycles.pixel_filter_type = 'GAUSSIAN'
scene.cycles.sample_clamp_indirect = 0.0
scene.view_settings.view_transform = 'Standard'
bpy.context.view_layer.update()

# ---- added for rendering (the .blend has no active camera and no usable light): camera, sun
cam_auto = bpy.data.cameras.new('AutoCamera')
cam_auto.lens = 50.0
cam_auto.sensor_width = 36.0
cam_auto.clip_end = 1000.0
ob_auto_camera = bpy.data.objects.new('AutoCamera', cam_auto)
scene.collection.objects.link(ob_auto_camera)
ob_auto_camera.location = (48.2088, -62.9949, 59.1869)
ob_auto_camera.rotation_euler = (1.09748, -7.21219e-08, 0.694738)
scene.camera = ob_auto_camera
light_auto_sun = bpy.data.lights.new('AutoSun', 'SUN')
light_auto_sun.energy = 3.0
light_auto_sun.angle = 0.0523599
ob_auto_sun = bpy.data.objects.new('AutoSun', light_auto_sun)
scene.collection.objects.link(ob_auto_sun)
ob_auto_sun.rotation_euler = (0.872665, 0.174533, 0.523599)
bpy.context.view_layer.update()
